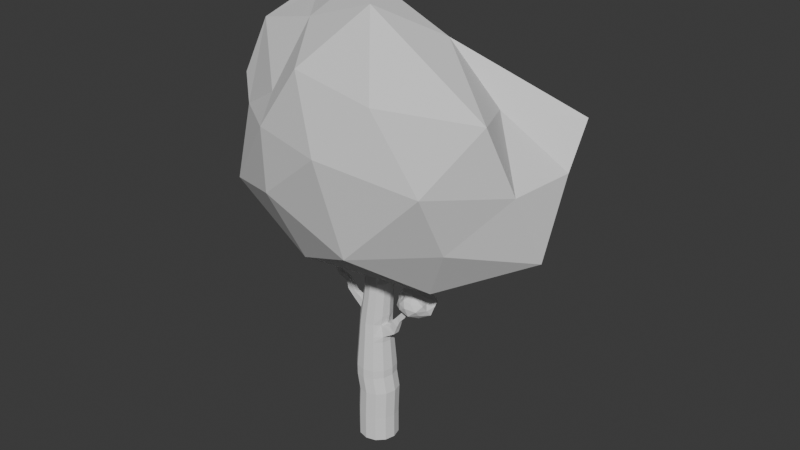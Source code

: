 # Source: Oak_2.blend  (saved by Blender 4.4.32; exported with 4.5.12 LTS)
import bpy
from mathutils import Matrix  # noqa: F401  (used for matrix-valued properties, if any)

bpy.ops.wm.read_factory_settings(use_empty=True)
scene = bpy.context.scene
scene.name = 'Scene'

# ---- collections
col_collection = bpy.data.collections.new('Collection'); scene.collection.children.link(col_collection)

# ---- world
world_world = bpy.data.worlds.new('World'); scene.world = world_world
world_world.use_nodes = True; world_world.node_tree.nodes.clear()
_N = world_world.node_tree.nodes; _L = world_world.node_tree.links
n0 = _N.new('ShaderNodeOutputWorld'); n0.name = 'World Output'; n0.location = (300, 300)
n1 = _N.new('ShaderNodeBackground'); n1.name = 'Background'; n1.location = (10, 300)
n1.inputs[0].default_value = (0.05088, 0.05088, 0.05088, 1.0)
_L.new(n1.outputs[0], n0.inputs[0])
n0.is_active_output = True
world_world.color = (0.05088, 0.05088, 0.05088)
world_world.sun_shadow_jitter_overblur = 0.0

# ---- meshes
me_cylinder_001 = bpy.data.meshes.new('Cylinder.001')
me_cylinder_001.from_pydata([(0.0, 1.5, -1.0), (-3.725e-09, 1.5, 1.0), (0.75, 1.299, -1.0), (0.7498, 1.299, 0.9838), (1.299, 0.75, -1.0), (1.299, 0.75, 0.9719), (1.5, 0.0, -1.0), (1.5, 4.141e-09, 0.9676), (1.299, -0.75, -1.0), (1.299, -0.75, 0.9719), (0.75, -1.299, -1.0), (0.7498, -1.299, 0.9838), (0.0, -1.5, -1.0), (3.725e-09, -1.5, 1.0), (-0.75, -1.299, -1.0), (-0.7498, -1.299, 1.016), (-1.299, -0.75, -1.0), (-1.299, -0.75, 1.028), (-1.5, 0.0, -1.0), (-1.5, -4.141e-09, 1.032), (-1.299, 0.75, -1.0), (-1.299, 0.75, 1.028), (-0.75, 1.299, -1.0), (-0.7498, 1.299, 1.016), (0.8397, 1.299, 3.174), (0.09171, 1.5, 3.12), (1.387, 0.75, 3.214), (1.588, -2.419e-07, 3.228), (1.387, -0.75, 3.214), (0.8397, -1.299, 3.174), (0.09171, -1.5, 3.12), (-0.6563, -1.299, 3.065), (-1.204, -0.75, 3.026), (-1.404, -2.151e-07, 3.011), (-1.204, 0.75, 3.026), (-0.6563, 1.299, 3.065), (0.5961, 1.299, 4.462), (-0.1506, 1.5, 4.392), (1.143, 0.75, 4.514), (1.343, -3.516e-07, 4.533), (1.143, -0.75, 4.514), (0.5961, -1.299, 4.462), (-0.1506, -1.5, 4.392), (-0.8973, -1.299, 4.321), (-1.444, -0.75, 4.27), (-1.644, -3.239e-07, 4.251), (-1.444, 0.75, 4.27), (-0.8973, 1.299, 4.321), (0.5994, 1.299, 5.119), (-0.1506, 1.5, 5.119), (1.148, 0.75, 5.119), (1.349, -3.893e-07, 5.119), (1.148, -0.75, 5.119), (0.5994, -1.299, 5.119), (-0.1506, -1.5, 5.119), (-0.9006, -1.299, 5.119), (-1.45, -0.75, 5.119), (-1.651, -3.855e-07, 5.119), (-1.45, 0.75, 5.119), (-0.9006, 1.299, 5.119), (0.4457, 1.034, 8.901), (-0.1506, 1.195, 8.935), (0.8822, 0.5973, 8.876), (0.9651, -8.77e-07, 8.868), (0.806, -0.5973, 8.851), (0.4457, -1.034, 8.901), (-0.1506, -1.195, 8.935), (-0.7469, -1.034, 8.969), (-1.183, -0.5973, 8.993), (-1.343, -8.891e-07, 9.002), (-1.183, 0.5973, 8.993), (-0.7469, 1.034, 8.969), (0.6828, 0.9194, 11.58), (0.1523, 1.062, 11.6), (1.071, 0.5308, 11.57), (1.213, -1.146e-06, 11.56), (1.071, -0.5308, 11.57), (0.6828, -0.9194, 11.58), (0.1523, -1.062, 11.6), (-0.3782, -0.9194, 11.62), (-0.7666, -0.5308, 11.63), (-0.9088, -1.151e-06, 11.64), (-0.7666, 0.5308, 11.63), (-0.3782, 0.9194, 11.62), (0.466, 0.7538, 14.37), (0.03114, 0.8704, 14.39), (0.7844, 0.4352, 14.36), (0.9009, -1.443e-06, 14.35), (0.7844, -0.4352, 14.36), (0.466, -0.7538, 14.37), (0.03114, -0.8704, 14.39), (-0.4038, -0.7538, 14.4), (-0.7221, -0.4352, 14.41), (-0.8386, -1.448e-06, 14.42), (-0.7221, 0.4352, 14.41), (-0.4038, 0.7538, 14.4), (0.5304, 0.5518, 15.87), (0.2129, 0.6372, 15.9), (0.7628, 0.3186, 15.86), (0.8479, -1.564e-06, 15.85), (0.7628, -0.3186, 15.86), (0.5304, -0.5518, 15.87), (0.2129, -0.6372, 15.9), (-0.1047, -0.5518, 15.93), (-0.3371, -0.3186, 15.95), (-0.4222, -1.572e-06, 15.95), (-0.3371, 0.3186, 15.95), (-0.1047, 0.5518, 15.93), (0.5917, 0.5518, 17.22), (0.2734, 0.6372, 17.23), (0.8247, 0.3186, 17.21), (0.91, -1.666e-06, 17.2), (0.8247, -0.3186, 17.21), (0.5917, -0.5518, 17.22), (0.2734, -0.6372, 17.23), (-0.04485, -0.5518, 17.25), (-0.2778, -0.3186, 17.26), (-0.3631, -1.67e-06, 17.26), (-0.2778, 0.3186, 17.26), (-0.04485, 0.5518, 17.25), (-1.863e-09, 1.5, 0.0), (0.7499, 1.299, -0.008106), (1.299, 0.75, -0.01404), (1.5, 2.071e-09, -0.01621), (1.299, -0.75, -0.01404), (0.7499, -1.299, -0.008106), (1.863e-09, -1.5, 0.0), (-0.7499, -1.299, 0.008106), (-1.299, -0.75, 0.01404), (-1.5, -2.071e-09, 0.01621), (-1.299, 0.75, 0.01404), (-0.7499, 1.299, 0.008106), (-2.794e-09, 1.5, 0.5), (0.7499, 1.299, 0.4878), (1.299, 0.75, 0.4789), (1.5, 3.106e-09, 0.4757), (1.299, -0.75, 0.4789), (0.7499, -1.299, 0.4878), (2.794e-09, -1.5, 0.5), (-0.7499, -1.299, 0.5122), (-1.299, -0.75, 0.5211), (-1.5, -3.106e-09, 0.5243), (-1.299, 0.75, 0.5211), (-0.7499, 1.299, 0.5122), (1.544, -1.189e-07, 2.098), (1.343, -0.75, 2.093), (-0.7031, 1.299, 2.041), (0.04585, 1.5, 2.06), (0.7948, 1.299, 2.079), (1.343, 0.75, 2.093), (-1.251, 0.75, 2.027), (-1.452, -1.096e-07, 2.022), (-1.251, -0.75, 2.027), (-0.7031, -1.299, 2.041), (0.04585, -1.5, 2.06), (0.7948, -1.299, 2.079), (1.321, -0.75, 1.532), (0.02293, 1.5, 1.53), (0.7723, 1.299, 1.531), (1.522, -5.736e-08, 1.533), (-0.7264, 1.299, 1.529), (1.321, 0.75, 1.532), (-1.275, 0.75, 1.527), (-1.476, -5.688e-08, 1.527), (-1.275, -0.75, 1.527), (-0.7264, -1.299, 1.529), (0.02293, -1.5, 1.53), (0.7723, -1.299, 1.531), (1.566, -1.804e-07, 2.663), (-0.6797, 1.299, 2.553), (1.365, 0.75, 2.653), (-1.228, 0.75, 2.526), (-1.428, -1.624e-07, 2.516), (-1.228, -0.75, 2.526), (-0.6797, -1.299, 2.553), (0.06878, -1.5, 2.59), (0.8173, -1.299, 2.627), (1.365, -0.75, 2.653), (0.06878, 1.5, 2.59), (0.8173, 1.299, 2.627), (1.265, 0.75, 3.864), (1.465, -2.967e-07, 3.881), (-1.524, -2.695e-07, 3.631), (-1.324, 0.75, 3.648), (-0.02944, -1.5, 3.756), (-0.7768, -1.299, 3.693), (1.265, -0.75, 3.864), (-0.7768, 1.299, 3.693), (-0.02944, 1.5, 3.756), (0.7179, 1.299, 3.818), (-1.324, -0.75, 3.648), (0.7179, -1.299, 3.818), (1.146, 0.75, 4.816), (1.346, -3.705e-07, 4.826), (-1.647, -3.547e-07, 4.685), (-1.447, 0.75, 4.694), (-0.1506, -1.5, 4.755), (-0.8989, -1.299, 4.72), (1.146, -0.75, 4.816), (-0.8989, 1.299, 4.72), (-0.1506, 1.5, 4.755), (0.5978, 1.299, 4.791), (-1.447, -0.75, 4.694), (0.5978, -1.299, 4.791), (-1.497, -6.373e-07, 7.061), (-1.317, 0.6736, 7.056), (-0.1506, -1.347, 7.027), (-0.8237, -1.167, 7.044), (1.196, -6.322e-07, 6.993), (1.015, -0.6736, 6.997), (-0.8237, 1.167, 7.044), (-0.1506, 1.347, 7.027), (0.5226, 1.167, 7.01), (-1.317, -0.6736, 7.056), (0.5226, -1.167, 7.01), (1.015, 0.6736, 6.997), (-1.383, 0.7118, 6.087), (-0.8622, -1.233, 6.081), (1.082, -0.7118, 6.058), (-0.8622, 1.233, 6.081), (0.561, 1.233, 6.064), (-1.383, -0.7118, 6.087), (0.561, -1.233, 6.064), (1.082, 0.7118, 6.058), (-1.574, -5.114e-07, 6.09), (-0.1506, -1.424, 6.073), (1.273, -5.108e-07, 6.056), (-0.1506, 1.424, 6.073), (-1.416, 0.7309, 5.603), (-0.8814, -1.266, 5.6), (1.115, -0.7309, 5.588), (-0.8814, 1.266, 5.6), (0.5802, 1.266, 5.591), (-1.416, -0.7309, 5.603), (0.5802, -1.266, 5.591), (1.115, 0.7309, 5.588), (-1.612, -4.485e-07, 5.604), (-0.1506, -1.462, 5.596), (1.311, -4.501e-07, 5.587), (-0.1506, 1.462, 5.596), (-1.535, -5.744e-07, 6.575), (-0.1506, -1.385, 6.55), (1.234, -5.715e-07, 6.524), (-0.1506, 1.385, 6.55), (-1.35, 0.6927, 6.572), (-0.8429, -1.2, 6.562), (1.049, -0.6927, 6.528), (-0.8429, 1.2, 6.562), (0.5418, 1.2, 6.537), (-1.35, -0.6927, 6.572), (0.5418, -1.2, 6.537), (1.049, 0.6927, 6.528), (-0.375, -1.4, -1.0), (-0.3749, -1.4, 1.008), (-0.2823, -1.4, 3.093), (-0.5239, -1.4, 4.357), (-0.5256, -1.4, 5.119), (-0.4487, -1.114, 8.952), (-0.113, -0.9906, 11.61), (-0.1863, -0.8121, 14.39), (0.05409, -0.5945, 15.91), (0.1143, -0.5945, 17.24), (-0.375, -1.4, 0.004053), (-0.3749, -1.4, 0.5061), (-0.3286, -1.4, 2.05), (-0.3518, -1.4, 1.529), (-0.3055, -1.4, 2.572), (-0.4031, -1.4, 3.725), (-0.5248, -1.4, 4.738), (-0.4872, -1.257, 7.035), (-0.5064, -1.328, 6.077), (-0.516, -1.364, 5.598), (-0.4968, -1.293, 6.556), (0.375, -1.4, -1.0), (0.3749, -1.4, 0.9919), (0.4657, -1.4, 3.147), (0.2228, -1.4, 4.427), (0.2244, -1.4, 5.119), (0.1476, -1.114, 8.918), (0.4175, -0.9906, 11.59), (0.2486, -0.8121, 14.38), (0.3716, -0.5945, 15.89), (0.4326, -0.5945, 17.23), (0.375, -1.4, -0.004053), (0.3749, -1.4, 0.4939), (0.4203, -1.4, 2.069), (0.3976, -1.4, 1.531), (0.443, -1.4, 2.608), (0.3442, -1.4, 3.787), (0.2236, -1.4, 4.773), (0.186, -1.257, 7.018), (0.2052, -1.328, 6.069), (0.2148, -1.364, 5.594), (0.1956, -1.293, 6.543), (-1.42, -7.632e-07, 8.031), (-0.1506, -1.271, 7.981), (1.195, -7.541e-07, 7.956), (-0.1506, 1.271, 7.981), (-1.25, 0.6354, 8.025), (-0.7853, -1.101, 8.006), (1.026, -0.6354, 7.935), (-0.7853, 1.101, 8.006), (0.4841, 1.101, 7.955), (-1.25, -0.6354, 8.025), (0.4841, -1.101, 7.955), (0.9488, 0.6354, 7.937), (-0.4679, -1.186, 7.993), (0.1668, -1.186, 7.968), (-1.283, 0.6545, 7.54), (-0.8045, -1.134, 7.525), (0.9821, -0.6545, 7.467), (-0.8045, 1.134, 7.525), (0.5034, 1.134, 7.483), (-1.283, -0.6545, 7.54), (0.5034, -1.134, 7.483), (0.9821, 0.6545, 7.467), (-1.458, -7.003e-07, 7.546), (-0.1506, -1.309, 7.504), (1.157, -6.93e-07, 7.462), (-0.1506, 1.309, 7.504), (-0.4775, -1.221, 7.514), (0.1764, -1.221, 7.493), (-0.5626, 0.977, 10.29), (0.0008506, 1.128, 10.27), (0.5643, 0.977, 10.24), (0.9767, 0.564, 10.22), (-0.9472, -0.5641, 10.3), (-1.097, -1.018e-06, 10.32), (0.5643, -0.977, 10.24), (0.0008506, -1.128, 10.27), (1.128, -1.011e-06, 10.22), (-0.975, 0.564, 10.31), (-0.5626, -0.977, 10.29), (0.9767, -0.5641, 10.22), (-0.2809, -1.053, 10.28), (0.2826, -1.053, 10.25), (-0.07486, 1.161, 9.601), (0.9295, 0.5807, 9.549), (-1.262, -9.709e-07, 9.674), (-0.07486, -1.161, 9.601), (1.085, -9.43e-07, 9.541), (-1.079, 0.5807, 9.653), (-0.6547, -1.006, 9.631), (0.9295, -0.5807, 9.549), (-0.6547, 1.006, 9.631), (0.505, 1.006, 9.571), (-1.108, -0.5807, 9.652), (0.505, -1.006, 9.571), (-0.3648, -1.084, 9.616), (0.2151, -1.084, 9.586), (-0.4704, 0.9482, 10.96), (0.6235, 0.9482, 10.91), (-0.8708, -0.5474, 10.97), (0.6235, -0.9482, 10.91), (-0.1969, -1.022, 10.94), (0.35, -1.022, 10.92), (0.07657, 1.095, 10.93), (1.024, 0.5474, 10.9), (-1.017, -1.085e-06, 10.98), (0.07657, -1.095, 10.93), (1.17, -1.079e-06, 10.89), (-0.8708, 0.5474, 10.97), (-0.4704, -0.9482, 10.96), (1.024, -0.5474, 10.9), (0.9278, 0.483, 12.96), (0.9683, -1.301e-06, 12.95), (-0.8737, -1.299e-06, 13.03), (-0.7444, 0.483, 13.02), (0.09171, -0.966, 12.99), (-0.391, -0.8366, 13.01), (0.842, -0.483, 12.93), (-0.391, 0.8366, 13.01), (0.09171, 0.966, 12.99), (0.5744, 0.8366, 12.98), (-0.7444, -0.483, 13.02), (0.5744, -0.8366, 12.98), (-0.1496, -0.9013, 13.0), (0.3331, -0.9013, 12.98), (1.221, -1.234e-06, 12.3), (-0.7555, 0.5069, 12.33), (-0.3846, -0.878, 12.31), (1.088, -0.5069, 12.27), (-0.3846, 0.878, 12.31), (0.6286, 0.878, 12.28), (-0.7555, -0.5069, 12.33), (0.6286, -0.878, 12.28), (0.9995, 0.5069, 12.27), (-0.8912, -1.225e-06, 12.33), (0.122, -1.014, 12.3), (0.122, 1.014, 12.3), (-0.1313, -0.946, 12.31), (0.3753, -0.946, 12.29), (0.4982, -0.6528, 15.12), (0.122, -0.7538, 15.14), (0.7736, 0.3769, 15.11), (0.8744, -1.504e-06, 15.1), (-0.6304, -1.51e-06, 15.19), (-0.5296, 0.3769, 15.18), (-0.2542, -0.6528, 15.16), (0.7736, -0.3769, 15.11), (-0.2542, 0.6528, 15.16), (0.122, 0.7538, 15.14), (0.4982, 0.6528, 15.12), (-0.5296, -0.3769, 15.18), (-0.06611, -0.7033, 15.15), (0.3101, -0.7033, 15.13), (0.07657, -0.8121, 14.76), (0.8877, -1.473e-06, 14.73), (-0.6259, 0.4061, 14.8), (-0.329, -0.7033, 14.78), (0.779, -0.4061, 14.73), (-0.329, 0.7033, 14.78), (0.4821, 0.7033, 14.75), (-0.6259, -0.4061, 14.8), (0.4821, -0.7033, 14.75), (0.779, 0.4061, 14.73), (-0.7345, -1.479e-06, 14.8), (0.07657, 0.8121, 14.76), (-0.1262, -0.7577, 14.77), (0.2793, -0.7577, 14.76), (-0.3075, 0.3186, 16.6), (-0.07476, 0.5518, 16.59), (0.2431, 0.6372, 16.57), (0.561, 0.5518, 16.55), (-0.07476, -0.5518, 16.59), (-0.3075, -0.3186, 16.6), (0.7938, -0.3186, 16.53), (0.561, -0.5518, 16.55), (0.7938, 0.3186, 16.53), (-0.3927, -1.621e-06, 16.61), (0.2431, -0.6372, 16.57), (0.8789, -1.615e-06, 16.53), (0.08419, -0.5945, 16.58), (0.4021, -0.5945, 16.56), (0.5143, -0.6023, 15.5), (0.7682, 0.3478, 15.48), (-0.5263, -1.541e-06, 15.57), (0.1674, 0.6955, 15.52), (-0.006009, -0.6489, 15.53), (0.3409, -0.6489, 15.51), (0.1674, -0.6955, 15.52), (0.8612, -1.534e-06, 15.47), (-0.4334, 0.3478, 15.56), (-0.1794, -0.6023, 15.55), (0.7682, -0.3478, 15.48), (-0.1794, 0.6023, 15.55), (0.5143, 0.6023, 15.5), (-0.4334, -0.3478, 15.56), (0.8561, 0.4591, 13.66), (-0.8562, -1.374e-06, 13.72), (0.06142, -0.9182, 13.69), (0.06142, 0.9182, 13.69), (-0.168, -0.8567, 13.7), (0.2908, -0.8567, 13.68), (0.979, -1.369e-06, 13.66), (-0.7332, 0.4591, 13.72), (-0.3974, -0.7952, 13.71), (0.8561, -0.4591, 13.66), (-0.3974, 0.7952, 13.71), (0.5202, 0.7952, 13.67), (-0.7332, -0.4591, 13.72), (0.5202, -0.7952, 13.67), (1.018, -1.332e-06, 13.31), (-0.7388, 0.4711, 13.37), (-0.3942, -0.8159, 13.36), (0.8919, -0.4711, 13.31), (-0.3942, 0.8159, 13.36), (0.5473, 0.8159, 13.32), (-0.7388, -0.4711, 13.37), (0.5473, -0.8159, 13.32), (0.8919, 0.4711, 13.31), (-0.8649, -1.337e-06, 13.38), (0.07657, -0.9421, 13.34), (0.07657, 0.9421, 13.34), (-0.1588, -0.879, 13.35), (0.3119, -0.879, 13.33), (1.341, -0.06223, 13.16), (1.262, -0.4238, 13.1), (1.706, -0.06223, 12.78), (1.624, -0.4417, 12.72), (1.796, -0.09039, 13.98), (1.738, -0.397, 13.93), (2.155, -0.09039, 13.72), (2.094, -0.4122, 13.66), (2.286, -0.09039, 15.06), (2.234, -0.397, 15.0), (2.668, -0.09039, 14.83), (2.614, -0.4122, 14.77), (2.568, -0.09039, 16.01), (2.522, -0.397, 15.95), (2.97, -0.09039, 15.82), (2.921, -0.4122, 15.75), (2.707, -0.1005, 16.65), (2.689, -0.4071, 16.57), (3.139, -0.08031, 16.54), (3.12, -0.4021, 16.46), (2.559, 0.1173, 17.63), (2.574, -0.188, 17.55), (3.002, 0.1608, 17.62), (3.018, -0.1596, 17.53), (4.834, 1.738, 24.47), (4.855, 1.433, 24.38), (5.277, 1.785, 24.47), (5.299, 1.465, 24.38), (-1.833, -0.5027, 10.16), (-1.613, -0.4905, 10.6), (-1.717, -0.07578, 10.64), (-1.94, -0.07578, 10.2), (-2.39, -0.5027, 10.71), (-2.053, -0.4905, 11.07), (-2.142, -0.07578, 11.14), (-2.481, -0.07578, 10.78), (-2.56, -0.4254, 11.25), (-2.337, -0.4175, 11.47), (-2.393, -0.1509, 11.52), (-2.617, -0.1509, 11.29), (-2.893, -0.4254, 11.4), (-2.763, -0.4175, 11.69), (-2.831, -0.1509, 11.71), (-2.962, -0.1509, 11.43), (-3.25, -0.4254, 11.47), (-3.108, -0.4175, 11.76), (-3.175, -0.1509, 11.78), (-3.318, -0.1509, 11.5), (-3.545, -0.4254, 11.85), (-3.316, -0.4175, 12.06), (-3.371, -0.1509, 12.11), (-3.601, -0.1509, 11.89), (-3.684, -0.4254, 12.18), (-3.518, -0.4175, 12.45), (-3.582, -0.1509, 12.48), (-3.75, -0.1509, 12.21), (-3.999, -0.4254, 12.17), (-3.898, -0.4175, 12.47), (-3.968, -0.1509, 12.49), (-4.071, -0.1509, 12.19), (-4.519, -0.4254, 12.4), (-4.303, -0.4175, 12.63), (-4.36, -0.1509, 12.68), (-4.577, -0.1509, 12.45), (-4.662, -0.4254, 12.82), (-4.386, -0.4175, 12.97), (-4.428, -0.1509, 13.03), (-4.704, -0.1509, 12.88), (-4.917, -0.4254, 13.25), (-4.628, -0.4175, 13.38), (-4.664, -0.1509, 13.44), (-4.953, -0.1509, 13.31), (-5.04, -0.4254, 13.63), (-4.73, -0.4175, 13.69), (-4.751, -0.1509, 13.76), (-5.061, -0.1509, 13.7), (-5.079, -0.4254, 14.06), (-4.766, -0.4175, 14.1), (-4.782, -0.1509, 14.17), (-5.096, -0.1509, 14.13), (-5.151, -0.4254, 14.52), (-4.836, -0.4175, 14.55), (-4.85, -0.1509, 14.62), (-5.165, -0.1509, 14.6), (-5.156, -0.4254, 14.96), (-4.841, -0.4175, 14.95), (-4.845, -0.1509, 15.02), (-5.16, -0.1509, 15.04), (-4.979, -0.4254, 15.48), (-4.664, -0.4175, 15.48), (-4.672, -0.1509, 15.55), (-4.987, -0.1509, 15.56), (-5.017, -0.4254, 15.85), (-4.704, -0.4175, 15.82), (-4.704, -0.1509, 15.89), (-5.017, -0.1509, 15.92), (-4.731, -0.4254, 16.37), (-4.459, -0.4175, 16.21), (-4.43, -0.1509, 16.28), (-4.701, -0.1509, 16.44), (-4.473, -0.4254, 16.58), (-4.238, -0.4175, 16.37), (-4.197, -0.1509, 16.42), (-4.431, -0.1509, 16.64), (1.555, -0.4859, 8.932), (1.635, -0.1188, 8.99), (2.033, -0.1188, 8.57), (1.948, -0.5093, 8.508), (1.722, -0.4859, 9.527), (1.782, -0.1188, 9.605), (2.285, -0.1188, 9.322), (2.223, -0.5093, 9.238), (2.021, -0.4363, 9.858), (2.071, -0.1716, 9.909), (2.407, -0.1716, 9.663), (2.355, -0.4532, 9.608), (2.518, -0.4363, 10.43), (2.563, -0.1716, 10.48), (2.919, -0.1716, 10.27), (2.873, -0.4532, 10.21), (2.704, -0.4363, 10.88), (2.758, -0.1716, 10.93), (3.07, -0.1716, 10.66), (3.014, -0.4532, 10.6), (3.24, -0.4363, 11.09), (3.303, -0.1716, 11.12), (3.544, -0.1716, 10.78), (3.478, -0.4532, 10.75), (3.644, -0.4363, 11.45), (3.703, -0.1716, 11.49), (3.981, -0.1716, 11.18), (3.92, -0.4532, 11.14)], [], [(132, 1, 3, 133), (133, 3, 5, 134), (134, 5, 7, 135), (135, 7, 9, 136), (136, 9, 11, 137), (284, 274, 13, 138), (263, 253, 15, 139), (139, 15, 17, 140), (140, 17, 19, 141), (141, 19, 21, 142), (177, 168, 27, 28), (142, 21, 23, 143), (143, 23, 1, 132), (0, 2, 4, 6, 8, 10, 273, 12, 252, 14, 16, 18, 20, 22), (181, 180, 38, 39), (178, 169, 35, 25), (179, 178, 25, 24), (168, 170, 26, 27), (169, 171, 34, 35), (170, 179, 24, 26), (171, 172, 33, 34), (172, 173, 32, 33), (173, 174, 31, 32), (266, 175, 30, 254), (287, 176, 29, 275), (176, 177, 28, 29), (193, 192, 50, 51), (183, 182, 45, 46), (267, 184, 42, 255), (186, 181, 39, 40), (187, 183, 46, 47), (189, 188, 37, 36), (190, 185, 43, 44), (191, 186, 40, 41), (188, 187, 47, 37), (180, 189, 36, 38), (182, 190, 44, 45), (288, 191, 41, 276), (298, 294, 69, 70), (195, 194, 57, 58), (268, 196, 54, 256), (198, 193, 51, 52), (199, 195, 58, 59), (201, 200, 49, 48), (202, 197, 55, 56), (203, 198, 52, 53), (200, 199, 59, 49), (192, 201, 48, 50), (194, 202, 56, 57), (289, 203, 53, 277), (356, 350, 83, 73), (306, 295, 66, 257), (300, 296, 582, 583), (301, 298, 70, 71), (302, 297, 61, 60), (303, 299, 67, 68), (304, 300, 64, 65), (297, 301, 71, 61), (305, 302, 60, 62), (294, 303, 68, 69), (307, 304, 65, 278), (296, 305, 62, 63), (454, 448, 86, 87), (357, 351, 72, 74), (358, 352, 80, 81), (355, 353, 77, 279), (360, 357, 74, 75), (361, 358, 81, 82), (354, 359, 78, 258), (363, 360, 75, 76), (350, 361, 82, 83), (351, 356, 73, 72), (352, 362, 79, 80), (353, 363, 76, 77), (439, 434, 101, 281), (455, 449, 93, 94), (452, 450, 90, 259), (457, 454, 87, 88), (458, 455, 94, 95), (459, 451, 85, 84), (460, 456, 91, 92), (461, 457, 88, 89), (451, 458, 95, 85), (448, 459, 84, 86), (449, 460, 92, 93), (453, 461, 89, 280), (421, 420, 118, 119), (441, 435, 98, 99), (442, 436, 105, 106), (438, 440, 102, 260), (444, 441, 99, 100), (445, 442, 106, 107), (446, 437, 97, 96), (447, 443, 103, 104), (434, 444, 100, 101), (437, 445, 107, 97), (435, 446, 96, 98), (436, 447, 104, 105), (108, 109, 119, 118, 117, 116, 115, 261, 114, 282, 113, 112, 111, 110), (423, 422, 109, 108), (425, 424, 115, 116), (427, 426, 112, 113), (422, 421, 119, 109), (428, 423, 108, 110), (429, 425, 116, 117), (433, 427, 113, 282), (431, 428, 110, 111), (420, 429, 117, 118), (432, 430, 114, 261), (426, 431, 111, 112), (22, 131, 120, 0), (20, 130, 131, 22), (18, 129, 130, 20), (16, 128, 129, 18), (14, 127, 128, 16), (252, 262, 127, 14), (273, 283, 126, 12), (8, 124, 125, 10), (6, 123, 124, 8), (4, 122, 123, 6), (2, 121, 122, 4), (0, 120, 121, 2), (131, 143, 132, 120), (130, 142, 143, 131), (129, 141, 142, 130), (128, 140, 141, 129), (127, 139, 140, 128), (262, 263, 139, 127), (283, 284, 138, 126), (124, 136, 137, 125), (123, 135, 136, 124), (122, 134, 135, 123), (121, 133, 134, 122), (120, 132, 133, 121), (167, 156, 145, 155), (286, 167, 155, 285), (265, 166, 154, 264), (164, 165, 153, 152), (163, 164, 152, 151), (162, 163, 151, 150), (161, 158, 148, 149), (160, 162, 150, 146), (159, 161, 149, 144), (158, 157, 147, 148), (157, 160, 146, 147), (156, 159, 144, 145), (9, 7, 159, 156), (1, 23, 160, 157), (3, 1, 157, 158), (7, 5, 161, 159), (23, 21, 162, 160), (5, 3, 158, 161), (21, 19, 163, 162), (19, 17, 164, 163), (17, 15, 165, 164), (253, 13, 166, 265), (274, 11, 167, 286), (11, 9, 156, 167), (155, 145, 177, 176), (285, 155, 176, 287), (264, 154, 175, 266), (152, 153, 174, 173), (151, 152, 173, 172), (150, 151, 172, 171), (149, 148, 179, 170), (146, 150, 171, 169), (144, 149, 170, 168), (148, 147, 178, 179), (147, 146, 169, 178), (145, 144, 168, 177), (275, 29, 191, 288), (33, 32, 190, 182), (26, 24, 189, 180), (25, 35, 187, 188), (29, 28, 186, 191), (32, 31, 185, 190), (24, 25, 188, 189), (35, 34, 183, 187), (28, 27, 181, 186), (254, 30, 184, 267), (34, 33, 182, 183), (27, 26, 180, 181), (276, 41, 203, 289), (45, 44, 202, 194), (38, 36, 201, 192), (37, 47, 199, 200), (41, 40, 198, 203), (44, 43, 197, 202), (36, 37, 200, 201), (47, 46, 195, 199), (40, 39, 193, 198), (255, 42, 196, 268), (46, 45, 194, 195), (39, 38, 192, 193), (242, 251, 215, 208), (293, 250, 214, 290), (240, 249, 213, 204), (251, 248, 212, 215), (243, 247, 210, 211), (250, 246, 209, 214), (249, 245, 207, 213), (248, 243, 211, 212), (247, 244, 205, 210), (246, 242, 208, 209), (272, 241, 206, 269), (244, 240, 204, 205), (228, 236, 224, 216), (271, 237, 225, 270), (230, 238, 226, 218), (231, 228, 216, 219), (232, 239, 227, 220), (233, 229, 217, 221), (234, 230, 218, 222), (239, 231, 219, 227), (235, 232, 220, 223), (236, 233, 221, 224), (292, 234, 222, 291), (238, 235, 223, 226), (51, 50, 235, 238), (277, 53, 234, 292), (57, 56, 233, 236), (50, 48, 232, 235), (49, 59, 231, 239), (53, 52, 230, 234), (56, 55, 229, 233), (48, 49, 239, 232), (59, 58, 228, 231), (52, 51, 238, 230), (256, 54, 237, 271), (58, 57, 236, 228), (216, 224, 240, 244), (270, 225, 241, 272), (218, 226, 242, 246), (219, 216, 244, 247), (220, 227, 243, 248), (221, 217, 245, 249), (222, 218, 246, 250), (227, 219, 247, 243), (223, 220, 248, 251), (224, 221, 249, 240), (291, 222, 250, 293), (226, 223, 251, 242), (217, 270, 272, 245), (55, 256, 271, 229), (229, 271, 270, 217), (245, 272, 269, 207), (43, 255, 268, 197), (31, 254, 267, 185), (153, 264, 266, 174), (15, 253, 265, 165), (165, 265, 264, 153), (126, 138, 263, 262), (12, 126, 262, 252), (424, 432, 261, 115), (443, 438, 260, 103), (456, 452, 259, 91), (362, 354, 258, 79), (299, 306, 257, 67), (197, 268, 256, 55), (185, 267, 255, 43), (174, 266, 254, 31), (138, 13, 253, 263), (225, 291, 293, 241), (54, 277, 292, 237), (237, 292, 291, 225), (241, 293, 290, 206), (42, 276, 289, 196), (30, 275, 288, 184), (154, 285, 287, 175), (13, 274, 286, 166), (166, 286, 285, 154), (125, 137, 284, 283), (10, 125, 283, 273), (430, 433, 282, 114), (450, 453, 280, 90), (440, 439, 281, 102), (359, 355, 279, 78), (295, 307, 278, 66), (196, 289, 277, 54), (184, 288, 276, 42), (175, 287, 275, 30), (137, 11, 274, 284), (317, 321, 307, 295), (309, 320, 306, 299), (318, 315, 305, 296), (321, 314, 304, 307), (316, 313, 303, 294), (315, 312, 302, 305), (319, 311, 301, 297), (314, 310, 300, 304), (313, 309, 299, 303), (312, 319, 297, 302), (311, 308, 298, 301), (310, 318, 296, 300), (320, 317, 295, 306), (308, 316, 294, 298), (205, 204, 316, 308), (269, 206, 317, 320), (209, 208, 318, 310), (210, 205, 308, 311), (212, 211, 319, 312), (213, 207, 309, 313), (214, 209, 310, 314), (211, 210, 311, 319), (215, 212, 312, 315), (204, 213, 313, 316), (290, 214, 314, 321), (208, 215, 315, 318), (207, 269, 320, 309), (206, 290, 321, 317), (339, 349, 335, 329), (342, 348, 334, 332), (347, 343, 333, 328), (346, 342, 332, 326), (345, 336, 323, 324), (344, 341, 331, 322), (343, 340, 330, 333), (348, 339, 329, 334), (341, 338, 327, 331), (340, 337, 325, 330), (349, 347, 328, 335), (327, 338, 507, 506), (337, 345, 324, 325), (336, 344, 322, 323), (61, 71, 344, 336), (62, 60, 345, 337), (69, 68, 346, 338), (278, 65, 347, 349), (63, 62, 337, 340), (70, 69, 338, 341), (257, 66, 339, 348), (64, 63, 340, 343), (71, 70, 341, 344), (60, 61, 336, 345), (68, 67, 342, 346), (65, 64, 343, 347), (67, 257, 348, 342), (66, 278, 349, 339), (329, 335, 355, 359), (332, 334, 354, 362), (328, 333, 363, 353), (326, 332, 362, 352), (324, 323, 356, 351), (322, 331, 361, 350), (333, 330, 360, 363), (334, 329, 359, 354), (331, 327, 358, 361), (330, 325, 357, 360), (335, 328, 353, 355), (327, 326, 352, 358), (325, 324, 351, 357), (323, 322, 350, 356), (388, 391, 377, 368), (380, 390, 376, 369), (391, 385, 375, 377), (387, 384, 374, 366), (386, 383, 373, 364), (389, 382, 371, 372), (385, 381, 370, 375), (384, 380, 369, 374), (383, 389, 372, 373), (382, 379, 367, 371), (378, 365, 476, 478), (390, 388, 368, 376), (379, 387, 366, 367), (378, 386, 364, 365), (75, 74, 386, 378), (82, 81, 387, 379), (258, 78, 388, 390), (76, 75, 378, 381), (83, 82, 379, 382), (72, 73, 389, 383), (80, 79, 380, 384), (77, 76, 381, 385), (73, 83, 382, 389), (74, 72, 383, 386), (81, 80, 384, 387), (279, 77, 385, 391), (79, 258, 390, 380), (78, 279, 391, 388), (406, 419, 405, 393), (409, 418, 404, 398), (416, 413, 403, 396), (415, 412, 402, 394), (417, 411, 400, 401), (414, 410, 399, 392), (413, 409, 398, 403), (412, 417, 401, 402), (411, 408, 397, 400), (410, 407, 395, 399), (418, 406, 393, 404), (408, 416, 396, 397), (407, 415, 394, 395), (419, 414, 392, 405), (280, 89, 414, 419), (87, 86, 415, 407), (94, 93, 416, 408), (259, 90, 406, 418), (88, 87, 407, 410), (95, 94, 408, 411), (84, 85, 417, 412), (92, 91, 409, 413), (89, 88, 410, 414), (85, 95, 411, 417), (86, 84, 412, 415), (93, 92, 413, 416), (91, 259, 418, 409), (90, 280, 419, 406), (102, 281, 433, 430), (103, 260, 432, 424), (100, 99, 431, 426), (260, 102, 430, 432), (106, 105, 429, 420), (99, 98, 428, 431), (281, 101, 427, 433), (105, 104, 425, 429), (98, 96, 423, 428), (97, 107, 421, 422), (101, 100, 426, 427), (104, 103, 424, 425), (96, 97, 422, 423), (107, 106, 420, 421), (393, 405, 439, 440), (398, 404, 438, 443), (396, 403, 447, 436), (394, 402, 446, 435), (401, 400, 445, 437), (392, 399, 444, 434), (403, 398, 443, 447), (402, 401, 437, 446), (400, 397, 442, 445), (399, 395, 441, 444), (404, 393, 440, 438), (397, 396, 436, 442), (395, 394, 435, 441), (405, 392, 434, 439), (472, 475, 453, 450), (464, 474, 452, 456), (475, 469, 461, 453), (471, 468, 460, 449), (470, 467, 459, 448), (473, 466, 458, 451), (469, 465, 457, 461), (468, 464, 456, 460), (467, 473, 451, 459), (466, 463, 455, 458), (465, 462, 454, 457), (474, 472, 450, 452), (463, 471, 449, 455), (462, 470, 448, 454), (365, 364, 470, 462), (367, 366, 471, 463), (376, 368, 472, 474), (370, 365, 462, 465), (371, 367, 463, 466), (373, 372, 473, 467), (374, 369, 464, 468), (375, 370, 465, 469), (372, 371, 466, 473), (364, 373, 467, 470), (366, 374, 468, 471), (377, 375, 469, 475), (369, 376, 474, 464), (368, 377, 475, 472), (477, 479, 483, 481), (365, 370, 477, 476), (370, 381, 479, 477), (381, 378, 478, 479), (483, 482, 486, 487), (476, 477, 481, 480), (479, 478, 482, 483), (478, 476, 480, 482), (486, 484, 488, 490), (482, 480, 484, 486), (481, 483, 487, 485), (480, 481, 485, 484), (489, 491, 495, 493), (485, 487, 491, 489), (484, 485, 489, 488), (487, 486, 490, 491), (493, 495, 499, 497), (488, 489, 493, 492), (491, 490, 494, 495), (490, 488, 492, 494), (499, 498, 502, 503), (492, 493, 497, 496), (495, 494, 498, 499), (494, 492, 496, 498), (503, 502, 500, 501), (498, 496, 500, 502), (497, 499, 503, 501), (496, 497, 501, 500), (507, 504, 508, 511), (346, 326, 505, 504), (338, 346, 504, 507), (326, 327, 506, 505), (510, 511, 515, 514), (505, 506, 510, 509), (506, 507, 511, 510), (504, 505, 509, 508), (515, 512, 516, 519), (508, 509, 513, 512), (511, 508, 512, 515), (509, 510, 514, 513), (518, 519, 523, 522), (513, 514, 518, 517), (514, 515, 519, 518), (512, 513, 517, 516), (523, 520, 524, 527), (516, 517, 521, 520), (519, 516, 520, 523), (517, 518, 522, 521), (525, 526, 530, 529), (521, 522, 526, 525), (522, 523, 527, 526), (520, 521, 525, 524), (530, 531, 535, 534), (526, 527, 531, 530), (524, 525, 529, 528), (527, 524, 528, 531), (535, 532, 536, 539), (528, 529, 533, 532), (531, 528, 532, 535), (529, 530, 534, 533), (538, 539, 543, 542), (533, 534, 538, 537), (534, 535, 539, 538), (532, 533, 537, 536), (543, 540, 544, 547), (536, 537, 541, 540), (539, 536, 540, 543), (537, 538, 542, 541), (545, 546, 550, 549), (541, 542, 546, 545), (542, 543, 547, 546), (540, 541, 545, 544), (551, 548, 552, 555), (546, 547, 551, 550), (544, 545, 549, 548), (547, 544, 548, 551), (553, 554, 558, 557), (549, 550, 554, 553), (550, 551, 555, 554), (548, 549, 553, 552), (558, 559, 563, 562), (554, 555, 559, 558), (552, 553, 557, 556), (555, 552, 556, 559), (563, 560, 564, 567), (556, 557, 561, 560), (559, 556, 560, 563), (557, 558, 562, 561), (566, 567, 571, 570), (561, 562, 566, 565), (562, 563, 567, 566), (560, 561, 565, 564), (570, 571, 575, 574), (564, 565, 569, 568), (567, 564, 568, 571), (565, 566, 570, 569), (575, 572, 576, 579), (568, 569, 573, 572), (571, 568, 572, 575), (569, 570, 574, 573), (579, 576, 577, 578), (573, 574, 578, 577), (574, 575, 579, 578), (572, 573, 577, 576), (581, 580, 584, 585), (296, 63, 581, 582), (63, 64, 580, 581), (64, 300, 583, 580), (587, 586, 590, 591), (583, 582, 586, 587), (582, 581, 585, 586), (580, 583, 587, 584), (588, 591, 595, 592), (586, 585, 589, 590), (584, 587, 591, 588), (585, 584, 588, 589), (595, 594, 598, 599), (589, 588, 592, 593), (591, 590, 594, 595), (590, 589, 593, 594), (598, 597, 601, 602), (594, 593, 597, 598), (592, 595, 599, 596), (593, 592, 596, 597), (600, 603, 607, 604), (596, 599, 603, 600), (597, 596, 600, 601), (599, 598, 602, 603), (607, 606, 605, 604), (601, 600, 604, 605), (603, 602, 606, 607), (602, 601, 605, 606)])
_uv = me_cylinder_001.uv_layers.new(name='UVMap')
_uv.uv.foreach_set('vector', [1.0, 0.875, 1.0, 1.0, 0.9167, 1.0, 0.9167, 0.875, 0.9167, 0.875, 0.9167, 1.0, 0.8333, 1.0, 0.8333, 0.875, 0.8333, 0.875, 0.8333, 1.0, 0.75, 1.0, 0.75, 0.875, 0.75, 0.875, 0.75, 1.0, 0.6667, 1.0, 0.6667, 0.875, 0.6667, 0.875, 0.6667, 1.0, 0.5833, 1.0, 0.5833, 0.875, 0.5417, 0.875, 0.5417, 1.0, 0.5, 1.0, 0.5, 0.875, 0.4583, 0.875, 0.4583, 1.0, 0.4167, 1.0, 0.4167, 0.875, 0.4167, 0.875, 0.4167, 1.0, 0.3333, 1.0, 0.3333, 0.875, 0.3333, 0.875, 0.3333, 1.0, 0.25, 1.0, 0.25, 0.875, 0.25, 0.875, 0.25, 1.0, 0.1667, 1.0, 0.1667, 0.875, 0.6667, 1.0, 0.75, 1.0, 0.75, 1.0, 0.6667, 1.0, 0.1667, 0.875, 0.1667, 1.0, 0.08333, 1.0, 0.08333, 0.875, 0.08333, 0.875, 0.08333, 1.0, 7.451e-08, 1.0, 7.451e-08, 0.875, 0.75, 0.49, 0.87, 0.4578, 0.9578, 0.37, 0.99, 0.25, 0.9578, 0.13, 0.87, 0.04215, 0.81, 0.02608, 0.75, 0.01, 0.69, 0.02608, 0.63, 0.04215, 0.5422, 0.13, 0.51, 0.25, 0.5422, 0.37, 0.63, 0.4578, 0.75, 1.0, 0.8333, 1.0, 0.8333, 1.0, 0.75, 1.0, 7.451e-08, 1.0, 0.08333, 1.0, 0.08333, 1.0, 7.451e-08, 1.0, 0.9167, 1.0, 1.0, 1.0, 1.0, 1.0, 0.9167, 1.0, 0.75, 1.0, 0.8333, 1.0, 0.8333, 1.0, 0.75, 1.0, 0.08333, 1.0, 0.1667, 1.0, 0.1667, 1.0, 0.08333, 1.0, 0.8333, 1.0, 0.9167, 1.0, 0.9167, 1.0, 0.8333, 1.0, 0.1667, 1.0, 0.25, 1.0, 0.25, 1.0, 0.1667, 1.0, 0.25, 1.0, 0.3333, 1.0, 0.3333, 1.0, 0.25, 1.0, 0.3333, 1.0, 0.4167, 1.0, 0.4167, 1.0, 0.3333, 1.0, 0.4583, 1.0, 0.5, 1.0, 0.5, 1.0, 0.4583, 1.0, 0.5417, 1.0, 0.5833, 1.0, 0.5833, 1.0, 0.5417, 1.0, 0.5833, 1.0, 0.6667, 1.0, 0.6667, 1.0, 0.5833, 1.0, 0.75, 1.0, 0.8333, 1.0, 0.8333, 1.0, 0.75, 1.0, 0.1667, 1.0, 0.25, 1.0, 0.25, 1.0, 0.1667, 1.0, 0.4583, 1.0, 0.5, 1.0, 0.5, 1.0, 0.4583, 1.0, 0.6667, 1.0, 0.75, 1.0, 0.75, 1.0, 0.6667, 1.0, 0.08333, 1.0, 0.1667, 1.0, 0.1667, 1.0, 0.08333, 1.0, 0.9167, 1.0, 1.0, 1.0, 1.0, 1.0, 0.9167, 1.0, 0.3333, 1.0, 0.4167, 1.0, 0.4167, 1.0, 0.3333, 1.0, 0.5833, 1.0, 0.6667, 1.0, 0.6667, 1.0, 0.5833, 1.0, 7.451e-08, 1.0, 0.08333, 1.0, 0.08333, 1.0, 7.451e-08, 1.0, 0.8333, 1.0, 0.9167, 1.0, 0.9167, 1.0, 0.8333, 1.0, 0.25, 1.0, 0.3333, 1.0, 0.3333, 1.0, 0.25, 1.0, 0.5417, 1.0, 0.5833, 1.0, 0.5833, 1.0, 0.5417, 1.0, 0.1667, 1.0, 0.25, 1.0, 0.25, 1.0, 0.1667, 1.0, 0.1667, 1.0, 0.25, 1.0, 0.25, 1.0, 0.1667, 1.0, 0.4583, 1.0, 0.5, 1.0, 0.5, 1.0, 0.4583, 1.0, 0.6667, 1.0, 0.75, 1.0, 0.75, 1.0, 0.6667, 1.0, 0.08333, 1.0, 0.1667, 1.0, 0.1667, 1.0, 0.08333, 1.0, 0.9167, 1.0, 1.0, 1.0, 1.0, 1.0, 0.9167, 1.0, 0.3333, 1.0, 0.4167, 1.0, 0.4167, 1.0, 0.3333, 1.0, 0.5833, 1.0, 0.6667, 1.0, 0.6667, 1.0, 0.5833, 1.0, 7.451e-08, 1.0, 0.08333, 1.0, 0.08333, 1.0, 7.451e-08, 1.0, 0.8333, 1.0, 0.9167, 1.0, 0.9167, 1.0, 0.8333, 1.0, 0.25, 1.0, 0.3333, 1.0, 0.3333, 1.0, 0.25, 1.0, 0.5417, 1.0, 0.5833, 1.0, 0.5833, 1.0, 0.5417, 1.0, 7.451e-08, 1.0, 0.08333, 1.0, 0.08333, 1.0, 7.451e-08, 1.0, 0.4583, 1.0, 0.5, 1.0, 0.5, 1.0, 0.4583, 1.0, 0.6667, 1.0, 0.75, 1.0, 0.75, 1.0, 0.6667, 1.0, 0.08333, 1.0, 0.1667, 1.0, 0.1667, 1.0, 0.08333, 1.0, 0.9167, 1.0, 1.0, 1.0, 1.0, 1.0, 0.9167, 1.0, 0.3333, 1.0, 0.4167, 1.0, 0.4167, 1.0, 0.3333, 1.0, 0.5833, 1.0, 0.6667, 1.0, 0.6667, 1.0, 0.5833, 1.0, 7.451e-08, 1.0, 0.08333, 1.0, 0.08333, 1.0, 7.451e-08, 1.0, 0.8333, 1.0, 0.9167, 1.0, 0.9167, 1.0, 0.8333, 1.0, 0.25, 1.0, 0.3333, 1.0, 0.3333, 1.0, 0.25, 1.0, 0.5417, 1.0, 0.5833, 1.0, 0.5833, 1.0, 0.5417, 1.0, 0.75, 1.0, 0.8333, 1.0, 0.8333, 1.0, 0.75, 1.0, 0.75, 1.0, 0.8333, 1.0, 0.8333, 1.0, 0.75, 1.0, 0.8333, 1.0, 0.9167, 1.0, 0.9167, 1.0, 0.8333, 1.0, 0.25, 1.0, 0.3333, 1.0, 0.3333, 1.0, 0.25, 1.0, 0.5417, 1.0, 0.5833, 1.0, 0.5833, 1.0, 0.5417, 1.0, 0.75, 1.0, 0.8333, 1.0, 0.8333, 1.0, 0.75, 1.0, 0.1667, 1.0, 0.25, 1.0, 0.25, 1.0, 0.1667, 1.0, 0.4583, 1.0, 0.5, 1.0, 0.5, 1.0, 0.4583, 1.0, 0.6667, 1.0, 0.75, 1.0, 0.75, 1.0, 0.6667, 1.0, 0.08333, 1.0, 0.1667, 1.0, 0.1667, 1.0, 0.08333, 1.0, 0.9167, 1.0, 1.0, 1.0, 1.0, 1.0, 0.9167, 1.0, 0.3333, 1.0, 0.4167, 1.0, 0.4167, 1.0, 0.3333, 1.0, 0.5833, 1.0, 0.6667, 1.0, 0.6667, 1.0, 0.5833, 1.0, 0.5417, 1.0, 0.5833, 1.0, 0.5833, 1.0, 0.5417, 1.0, 0.1667, 1.0, 0.25, 1.0, 0.25, 1.0, 0.1667, 1.0, 0.4583, 1.0, 0.5, 1.0, 0.5, 1.0, 0.4583, 1.0, 0.6667, 1.0, 0.75, 1.0, 0.75, 1.0, 0.6667, 1.0, 0.08333, 1.0, 0.1667, 1.0, 0.1667, 1.0, 0.08333, 1.0, 0.9167, 1.0, 1.0, 1.0, 1.0, 1.0, 0.9167, 1.0, 0.3333, 1.0, 0.4167, 1.0, 0.4167, 1.0, 0.3333, 1.0, 0.5833, 1.0, 0.6667, 1.0, 0.6667, 1.0, 0.5833, 1.0, 7.451e-08, 1.0, 0.08333, 1.0, 0.08333, 1.0, 7.451e-08, 1.0, 0.8333, 1.0, 0.9167, 1.0, 0.9167, 1.0, 0.8333, 1.0, 0.25, 1.0, 0.3333, 1.0, 0.3333, 1.0, 0.25, 1.0, 0.5417, 1.0, 0.5833, 1.0, 0.5833, 1.0, 0.5417, 1.0, 0.08333, 1.0, 0.1667, 1.0, 0.1667, 1.0, 0.08333, 1.0, 0.75, 1.0, 0.8333, 1.0, 0.8333, 1.0, 0.75, 1.0, 0.1667, 1.0, 0.25, 1.0, 0.25, 1.0, 0.1667, 1.0, 0.4583, 1.0, 0.5, 1.0, 0.5, 1.0, 0.4583, 1.0, 0.6667, 1.0, 0.75, 1.0, 0.75, 1.0, 0.6667, 1.0, 0.08333, 1.0, 0.1667, 1.0, 0.1667, 1.0, 0.08333, 1.0, 0.9167, 1.0, 1.0, 1.0, 1.0, 1.0, 0.9167, 1.0, 0.3333, 1.0, 0.4167, 1.0, 0.4167, 1.0, 0.3333, 1.0, 0.5833, 1.0, 0.6667, 1.0, 0.6667, 1.0, 0.5833, 1.0, 7.451e-08, 1.0, 0.08333, 1.0, 0.08333, 1.0, 7.451e-08, 1.0, 0.8333, 1.0, 0.9167, 1.0, 0.9167, 1.0, 0.8333, 1.0, 0.25, 1.0, 0.3333, 1.0, 0.3333, 1.0, 0.25, 1.0, 0.37, 0.4578, 0.25, 0.49, 0.13, 0.4578, 0.04215, 0.37, 0.01, 0.25, 0.04215, 0.13, 0.13, 0.04215, 0.19, 0.02608, 0.25, 0.01, 0.31, 0.02608, 0.37, 0.04215, 0.4578, 0.13, 0.49, 0.25, 0.4578, 0.37, 0.9167, 1.0, 1.0, 1.0, 1.0, 1.0, 0.9167, 1.0, 0.3333, 1.0, 0.4167, 1.0, 0.4167, 1.0, 0.3333, 1.0, 0.5833, 1.0, 0.6667, 1.0, 0.6667, 1.0, 0.5833, 1.0, 7.451e-08, 1.0, 0.08333, 1.0, 0.08333, 1.0, 7.451e-08, 1.0, 0.8333, 1.0, 0.9167, 1.0, 0.9167, 1.0, 0.8333, 1.0, 0.25, 1.0, 0.3333, 1.0, 0.3333, 1.0, 0.25, 1.0, 0.5417, 1.0, 0.5833, 1.0, 0.5833, 1.0, 0.5417, 1.0, 0.75, 1.0, 0.8333, 1.0, 0.8333, 1.0, 0.75, 1.0, 0.1667, 1.0, 0.25, 1.0, 0.25, 1.0, 0.1667, 1.0, 0.4583, 1.0, 0.5, 1.0, 0.5, 1.0, 0.4583, 1.0, 0.6667, 1.0, 0.75, 1.0, 0.75, 1.0, 0.6667, 1.0, 0.08333, 0.5, 0.08333, 0.75, 7.451e-08, 0.75, 7.451e-08, 0.5, 0.1667, 0.5, 0.1667, 0.75, 0.08333, 0.75, 0.08333, 0.5, 0.25, 0.5, 0.25, 0.75, 0.1667, 0.75, 0.1667, 0.5, 0.3333, 0.5, 0.3333, 0.75, 0.25, 0.75, 0.25, 0.5, 0.4167, 0.5, 0.4167, 0.75, 0.3333, 0.75, 0.3333, 0.5, 0.4583, 0.5, 0.4583, 0.75, 0.4167, 0.75, 0.4167, 0.5, 0.5417, 0.5, 0.5417, 0.75, 0.5, 0.75, 0.5, 0.5, 0.6667, 0.5, 0.6667, 0.75, 0.5833, 0.75, 0.5833, 0.5, 0.75, 0.5, 0.75, 0.75, 0.6667, 0.75, 0.6667, 0.5, 0.8333, 0.5, 0.8333, 0.75, 0.75, 0.75, 0.75, 0.5, 0.9167, 0.5, 0.9167, 0.75, 0.8333, 0.75, 0.8333, 0.5, 1.0, 0.5, 1.0, 0.75, 0.9167, 0.75, 0.9167, 0.5, 0.08333, 0.75, 0.08333, 0.875, 7.451e-08, 0.875, 7.451e-08, 0.75, 0.1667, 0.75, 0.1667, 0.875, 0.08333, 0.875, 0.08333, 0.75, 0.25, 0.75, 0.25, 0.875, 0.1667, 0.875, 0.1667, 0.75, 0.3333, 0.75, 0.3333, 0.875, 0.25, 0.875, 0.25, 0.75, 0.4167, 0.75, 0.4167, 0.875, 0.3333, 0.875, 0.3333, 0.75, 0.4583, 0.75, 0.4583, 0.875, 0.4167, 0.875, 0.4167, 0.75, 0.5417, 0.75, 0.5417, 0.875, 0.5, 0.875, 0.5, 0.75, 0.6667, 0.75, 0.6667, 0.875, 0.5833, 0.875, 0.5833, 0.75, 0.75, 0.75, 0.75, 0.875, 0.6667, 0.875, 0.6667, 0.75, 0.8333, 0.75, 0.8333, 0.875, 0.75, 0.875, 0.75, 0.75, 0.9167, 0.75, 0.9167, 0.875, 0.8333, 0.875, 0.8333, 0.75, 1.0, 0.75, 1.0, 0.875, 0.9167, 0.875, 0.9167, 0.75, 0.5833, 1.0, 0.6667, 1.0, 0.6667, 1.0, 0.5833, 1.0, 0.5417, 1.0, 0.5833, 1.0, 0.5833, 1.0, 0.5417, 1.0, 0.4583, 1.0, 0.5, 1.0, 0.5, 1.0, 0.4583, 1.0, 0.3333, 1.0, 0.4167, 1.0, 0.4167, 1.0, 0.3333, 1.0, 0.25, 1.0, 0.3333, 1.0, 0.3333, 1.0, 0.25, 1.0, 0.1667, 1.0, 0.25, 1.0, 0.25, 1.0, 0.1667, 1.0, 0.8333, 1.0, 0.9167, 1.0, 0.9167, 1.0, 0.8333, 1.0, 0.08333, 1.0, 0.1667, 1.0, 0.1667, 1.0, 0.08333, 1.0, 0.75, 1.0, 0.8333, 1.0, 0.8333, 1.0, 0.75, 1.0, 0.9167, 1.0, 1.0, 1.0, 1.0, 1.0, 0.9167, 1.0, 7.451e-08, 1.0, 0.08333, 1.0, 0.08333, 1.0, 7.451e-08, 1.0, 0.6667, 1.0, 0.75, 1.0, 0.75, 1.0, 0.6667, 1.0, 0.6667, 1.0, 0.75, 1.0, 0.75, 1.0, 0.6667, 1.0, 7.451e-08, 1.0, 0.08333, 1.0, 0.08333, 1.0, 7.451e-08, 1.0, 0.9167, 1.0, 1.0, 1.0, 1.0, 1.0, 0.9167, 1.0, 0.75, 1.0, 0.8333, 1.0, 0.8333, 1.0, 0.75, 1.0, 0.08333, 1.0, 0.1667, 1.0, 0.1667, 1.0, 0.08333, 1.0, 0.8333, 1.0, 0.9167, 1.0, 0.9167, 1.0, 0.8333, 1.0, 0.1667, 1.0, 0.25, 1.0, 0.25, 1.0, 0.1667, 1.0, 0.25, 1.0, 0.3333, 1.0, 0.3333, 1.0, 0.25, 1.0, 0.3333, 1.0, 0.4167, 1.0, 0.4167, 1.0, 0.3333, 1.0, 0.4583, 1.0, 0.5, 1.0, 0.5, 1.0, 0.4583, 1.0, 0.5417, 1.0, 0.5833, 1.0, 0.5833, 1.0, 0.5417, 1.0, 0.5833, 1.0, 0.6667, 1.0, 0.6667, 1.0, 0.5833, 1.0, 0.5833, 1.0, 0.6667, 1.0, 0.6667, 1.0, 0.5833, 1.0, 0.5417, 1.0, 0.5833, 1.0, 0.5833, 1.0, 0.5417, 1.0, 0.4583, 1.0, 0.5, 1.0, 0.5, 1.0, 0.4583, 1.0, 0.3333, 1.0, 0.4167, 1.0, 0.4167, 1.0, 0.3333, 1.0, 0.25, 1.0, 0.3333, 1.0, 0.3333, 1.0, 0.25, 1.0, 0.1667, 1.0, 0.25, 1.0, 0.25, 1.0, 0.1667, 1.0, 0.8333, 1.0, 0.9167, 1.0, 0.9167, 1.0, 0.8333, 1.0, 0.08333, 1.0, 0.1667, 1.0, 0.1667, 1.0, 0.08333, 1.0, 0.75, 1.0, 0.8333, 1.0, 0.8333, 1.0, 0.75, 1.0, 0.9167, 1.0, 1.0, 1.0, 1.0, 1.0, 0.9167, 1.0, 7.451e-08, 1.0, 0.08333, 1.0, 0.08333, 1.0, 7.451e-08, 1.0, 0.6667, 1.0, 0.75, 1.0, 0.75, 1.0, 0.6667, 1.0, 0.5417, 1.0, 0.5833, 1.0, 0.5833, 1.0, 0.5417, 1.0, 0.25, 1.0, 0.3333, 1.0, 0.3333, 1.0, 0.25, 1.0, 0.8333, 1.0, 0.9167, 1.0, 0.9167, 1.0, 0.8333, 1.0, 7.451e-08, 1.0, 0.08333, 1.0, 0.08333, 1.0, 7.451e-08, 1.0, 0.5833, 1.0, 0.6667, 1.0, 0.6667, 1.0, 0.5833, 1.0, 0.3333, 1.0, 0.4167, 1.0, 0.4167, 1.0, 0.3333, 1.0, 0.9167, 1.0, 1.0, 1.0, 1.0, 1.0, 0.9167, 1.0, 0.08333, 1.0, 0.1667, 1.0, 0.1667, 1.0, 0.08333, 1.0, 0.6667, 1.0, 0.75, 1.0, 0.75, 1.0, 0.6667, 1.0, 0.4583, 1.0, 0.5, 1.0, 0.5, 1.0, 0.4583, 1.0, 0.1667, 1.0, 0.25, 1.0, 0.25, 1.0, 0.1667, 1.0, 0.75, 1.0, 0.8333, 1.0, 0.8333, 1.0, 0.75, 1.0, 0.5417, 1.0, 0.5833, 1.0, 0.5833, 1.0, 0.5417, 1.0, 0.25, 1.0, 0.3333, 1.0, 0.3333, 1.0, 0.25, 1.0, 0.8333, 1.0, 0.9167, 1.0, 0.9167, 1.0, 0.8333, 1.0, 7.451e-08, 1.0, 0.08333, 1.0, 0.08333, 1.0, 7.451e-08, 1.0, 0.5833, 1.0, 0.6667, 1.0, 0.6667, 1.0, 0.5833, 1.0, 0.3333, 1.0, 0.4167, 1.0, 0.4167, 1.0, 0.3333, 1.0, 0.9167, 1.0, 1.0, 1.0, 1.0, 1.0, 0.9167, 1.0, 0.08333, 1.0, 0.1667, 1.0, 0.1667, 1.0, 0.08333, 1.0, 0.6667, 1.0, 0.75, 1.0, 0.75, 1.0, 0.6667, 1.0, 0.4583, 1.0, 0.5, 1.0, 0.5, 1.0, 0.4583, 1.0, 0.1667, 1.0, 0.25, 1.0, 0.25, 1.0, 0.1667, 1.0, 0.75, 1.0, 0.8333, 1.0, 0.8333, 1.0, 0.75, 1.0, 0.75, 1.0, 0.8333, 1.0, 0.8333, 1.0, 0.75, 1.0, 0.5417, 1.0, 0.5833, 1.0, 0.5833, 1.0, 0.5417, 1.0, 0.25, 1.0, 0.3333, 1.0, 0.3333, 1.0, 0.25, 1.0, 0.8333, 1.0, 0.9167, 1.0, 0.9167, 1.0, 0.8333, 1.0, 7.451e-08, 1.0, 0.08333, 1.0, 0.08333, 1.0, 7.451e-08, 1.0, 0.5833, 1.0, 0.6667, 1.0, 0.6667, 1.0, 0.5833, 1.0, 0.3333, 1.0, 0.4167, 1.0, 0.4167, 1.0, 0.3333, 1.0, 0.9167, 1.0, 1.0, 1.0, 1.0, 1.0, 0.9167, 1.0, 0.08333, 1.0, 0.1667, 1.0, 0.1667, 1.0, 0.08333, 1.0, 0.6667, 1.0, 0.75, 1.0, 0.75, 1.0, 0.6667, 1.0, 0.4583, 1.0, 0.5, 1.0, 0.5, 1.0, 0.4583, 1.0, 0.1667, 1.0, 0.25, 1.0, 0.25, 1.0, 0.1667, 1.0, 0.1667, 1.0, 0.25, 1.0, 0.25, 1.0, 0.1667, 1.0, 0.4583, 1.0, 0.5, 1.0, 0.5, 1.0, 0.4583, 1.0, 0.6667, 1.0, 0.75, 1.0, 0.75, 1.0, 0.6667, 1.0, 0.08333, 1.0, 0.1667, 1.0, 0.1667, 1.0, 0.08333, 1.0, 0.9167, 1.0, 1.0, 1.0, 1.0, 1.0, 0.9167, 1.0, 0.3333, 1.0, 0.4167, 1.0, 0.4167, 1.0, 0.3333, 1.0, 0.5833, 1.0, 0.6667, 1.0, 0.6667, 1.0, 0.5833, 1.0, 7.451e-08, 1.0, 0.08333, 1.0, 0.08333, 1.0, 7.451e-08, 1.0, 0.8333, 1.0, 0.9167, 1.0, 0.9167, 1.0, 0.8333, 1.0, 0.25, 1.0, 0.3333, 1.0, 0.3333, 1.0, 0.25, 1.0, 0.5417, 1.0, 0.5833, 1.0, 0.5833, 1.0, 0.5417, 1.0, 0.75, 1.0, 0.8333, 1.0, 0.8333, 1.0, 0.75, 1.0, 0.75, 1.0, 0.8333, 1.0, 0.8333, 1.0, 0.75, 1.0, 0.5417, 1.0, 0.5833, 1.0, 0.5833, 1.0, 0.5417, 1.0, 0.25, 1.0, 0.3333, 1.0, 0.3333, 1.0, 0.25, 1.0, 0.8333, 1.0, 0.9167, 1.0, 0.9167, 1.0, 0.8333, 1.0, 7.451e-08, 1.0, 0.08333, 1.0, 0.08333, 1.0, 7.451e-08, 1.0, 0.5833, 1.0, 0.6667, 1.0, 0.6667, 1.0, 0.5833, 1.0, 0.3333, 1.0, 0.4167, 1.0, 0.4167, 1.0, 0.3333, 1.0, 0.9167, 1.0, 1.0, 1.0, 1.0, 1.0, 0.9167, 1.0, 0.08333, 1.0, 0.1667, 1.0, 0.1667, 1.0, 0.08333, 1.0, 0.6667, 1.0, 0.75, 1.0, 0.75, 1.0, 0.6667, 1.0, 0.4583, 1.0, 0.5, 1.0, 0.5, 1.0, 0.4583, 1.0, 0.1667, 1.0, 0.25, 1.0, 0.25, 1.0, 0.1667, 1.0, 0.1667, 1.0, 0.25, 1.0, 0.25, 1.0, 0.1667, 1.0, 0.4583, 1.0, 0.5, 1.0, 0.5, 1.0, 0.4583, 1.0, 0.6667, 1.0, 0.75, 1.0, 0.75, 1.0, 0.6667, 1.0, 0.08333, 1.0, 0.1667, 1.0, 0.1667, 1.0, 0.08333, 1.0, 0.9167, 1.0, 1.0, 1.0, 1.0, 1.0, 0.9167, 1.0, 0.3333, 1.0, 0.4167, 1.0, 0.4167, 1.0, 0.3333, 1.0, 0.5833, 1.0, 0.6667, 1.0, 0.6667, 1.0, 0.5833, 1.0, 7.451e-08, 1.0, 0.08333, 1.0, 0.08333, 1.0, 7.451e-08, 1.0, 0.8333, 1.0, 0.9167, 1.0, 0.9167, 1.0, 0.8333, 1.0, 0.25, 1.0, 0.3333, 1.0, 0.3333, 1.0, 0.25, 1.0, 0.5417, 1.0, 0.5833, 1.0, 0.5833, 1.0, 0.5417, 1.0, 0.75, 1.0, 0.8333, 1.0, 0.8333, 1.0, 0.75, 1.0, 0.4167, 1.0, 0.4583, 1.0, 0.4583, 1.0, 0.4167, 1.0, 0.4167, 1.0, 0.4583, 1.0, 0.4583, 1.0, 0.4167, 1.0, 0.4167, 1.0, 0.4583, 1.0, 0.4583, 1.0, 0.4167, 1.0, 0.4167, 1.0, 0.4583, 1.0, 0.4583, 1.0, 0.4167, 1.0, 0.4167, 1.0, 0.4583, 1.0, 0.4583, 1.0, 0.4167, 1.0, 0.4167, 1.0, 0.4583, 1.0, 0.4583, 1.0, 0.4167, 1.0, 0.4167, 1.0, 0.4583, 1.0, 0.4583, 1.0, 0.4167, 1.0, 0.4167, 1.0, 0.4583, 1.0, 0.4583, 1.0, 0.4167, 1.0, 0.4167, 1.0, 0.4583, 1.0, 0.4583, 1.0, 0.4167, 1.0, 0.5, 0.75, 0.5, 0.875, 0.4583, 0.875, 0.4583, 0.75, 0.5, 0.5, 0.5, 0.75, 0.4583, 0.75, 0.4583, 0.5, 0.4167, 1.0, 0.4583, 1.0, 0.4583, 1.0, 0.4167, 1.0, 0.4167, 1.0, 0.4583, 1.0, 0.4583, 1.0, 0.4167, 1.0, 0.4167, 1.0, 0.4583, 1.0, 0.4583, 1.0, 0.4167, 1.0, 0.4167, 1.0, 0.4583, 1.0, 0.4583, 1.0, 0.4167, 1.0, 0.4167, 1.0, 0.4583, 1.0, 0.4583, 1.0, 0.4167, 1.0, 0.4167, 1.0, 0.4583, 1.0, 0.4583, 1.0, 0.4167, 1.0, 0.4167, 1.0, 0.4583, 1.0, 0.4583, 1.0, 0.4167, 1.0, 0.4167, 1.0, 0.4583, 1.0, 0.4583, 1.0, 0.4167, 1.0, 0.5, 0.875, 0.5, 1.0, 0.4583, 1.0, 0.4583, 0.875, 0.5, 1.0, 0.5417, 1.0, 0.5417, 1.0, 0.5, 1.0, 0.5, 1.0, 0.5417, 1.0, 0.5417, 1.0, 0.5, 1.0, 0.5, 1.0, 0.5417, 1.0, 0.5417, 1.0, 0.5, 1.0, 0.5, 1.0, 0.5417, 1.0, 0.5417, 1.0, 0.5, 1.0, 0.5, 1.0, 0.5417, 1.0, 0.5417, 1.0, 0.5, 1.0, 0.5, 1.0, 0.5417, 1.0, 0.5417, 1.0, 0.5, 1.0, 0.5, 1.0, 0.5417, 1.0, 0.5417, 1.0, 0.5, 1.0, 0.5, 1.0, 0.5417, 1.0, 0.5417, 1.0, 0.5, 1.0, 0.5, 1.0, 0.5417, 1.0, 0.5417, 1.0, 0.5, 1.0, 0.5833, 0.75, 0.5833, 0.875, 0.5417, 0.875, 0.5417, 0.75, 0.5833, 0.5, 0.5833, 0.75, 0.5417, 0.75, 0.5417, 0.5, 0.5, 1.0, 0.5417, 1.0, 0.5417, 1.0, 0.5, 1.0, 0.5, 1.0, 0.5417, 1.0, 0.5417, 1.0, 0.5, 1.0, 0.5, 1.0, 0.5417, 1.0, 0.5417, 1.0, 0.5, 1.0, 0.5, 1.0, 0.5417, 1.0, 0.5417, 1.0, 0.5, 1.0, 0.5, 1.0, 0.5417, 1.0, 0.5417, 1.0, 0.5, 1.0, 0.5, 1.0, 0.5417, 1.0, 0.5417, 1.0, 0.5, 1.0, 0.5, 1.0, 0.5417, 1.0, 0.5417, 1.0, 0.5, 1.0, 0.5, 1.0, 0.5417, 1.0, 0.5417, 1.0, 0.5, 1.0, 0.5833, 0.875, 0.5833, 1.0, 0.5417, 1.0, 0.5417, 0.875, 0.5, 1.0, 0.5417, 1.0, 0.5417, 1.0, 0.5, 1.0, 0.4167, 1.0, 0.4583, 1.0, 0.4583, 1.0, 0.4167, 1.0, 0.75, 1.0, 0.8333, 1.0, 0.8333, 1.0, 0.75, 1.0, 0.5417, 1.0, 0.5833, 1.0, 0.5833, 1.0, 0.5417, 1.0, 0.25, 1.0, 0.3333, 1.0, 0.3333, 1.0, 0.25, 1.0, 0.8333, 1.0, 0.9167, 1.0, 0.9167, 1.0, 0.8333, 1.0, 7.451e-08, 1.0, 0.08333, 1.0, 0.08333, 1.0, 7.451e-08, 1.0, 0.5833, 1.0, 0.6667, 1.0, 0.6667, 1.0, 0.5833, 1.0, 0.3333, 1.0, 0.4167, 1.0, 0.4167, 1.0, 0.3333, 1.0, 0.9167, 1.0, 1.0, 1.0, 1.0, 1.0, 0.9167, 1.0, 0.08333, 1.0, 0.1667, 1.0, 0.1667, 1.0, 0.08333, 1.0, 0.6667, 1.0, 0.75, 1.0, 0.75, 1.0, 0.6667, 1.0, 0.4583, 1.0, 0.5, 1.0, 0.5, 1.0, 0.4583, 1.0, 0.1667, 1.0, 0.25, 1.0, 0.25, 1.0, 0.1667, 1.0, 0.1667, 1.0, 0.25, 1.0, 0.25, 1.0, 0.1667, 1.0, 0.4583, 1.0, 0.5, 1.0, 0.5, 1.0, 0.4583, 1.0, 0.6667, 1.0, 0.75, 1.0, 0.75, 1.0, 0.6667, 1.0, 0.08333, 1.0, 0.1667, 1.0, 0.1667, 1.0, 0.08333, 1.0, 0.9167, 1.0, 1.0, 1.0, 1.0, 1.0, 0.9167, 1.0, 0.3333, 1.0, 0.4167, 1.0, 0.4167, 1.0, 0.3333, 1.0, 0.5833, 1.0, 0.6667, 1.0, 0.6667, 1.0, 0.5833, 1.0, 7.451e-08, 1.0, 0.08333, 1.0, 0.08333, 1.0, 7.451e-08, 1.0, 0.8333, 1.0, 0.9167, 1.0, 0.9167, 1.0, 0.8333, 1.0, 0.25, 1.0, 0.3333, 1.0, 0.3333, 1.0, 0.25, 1.0, 0.5417, 1.0, 0.5833, 1.0, 0.5833, 1.0, 0.5417, 1.0, 0.75, 1.0, 0.8333, 1.0, 0.8333, 1.0, 0.75, 1.0, 0.4167, 1.0, 0.4583, 1.0, 0.4583, 1.0, 0.4167, 1.0, 0.5, 1.0, 0.5417, 1.0, 0.5417, 1.0, 0.5, 1.0, 0.5, 1.0, 0.5417, 1.0, 0.5417, 1.0, 0.5, 1.0, 0.4167, 1.0, 0.4583, 1.0, 0.4583, 1.0, 0.4167, 1.0, 0.5833, 1.0, 0.6667, 1.0, 0.6667, 1.0, 0.5833, 1.0, 0.3333, 1.0, 0.4167, 1.0, 0.4167, 1.0, 0.3333, 1.0, 0.9167, 1.0, 1.0, 1.0, 1.0, 1.0, 0.9167, 1.0, 0.08333, 1.0, 0.1667, 1.0, 0.1667, 1.0, 0.08333, 1.0, 0.6667, 1.0, 0.75, 1.0, 0.75, 1.0, 0.6667, 1.0, 0.4583, 1.0, 0.5, 1.0, 0.5, 1.0, 0.4583, 1.0, 0.1667, 1.0, 0.25, 1.0, 0.25, 1.0, 0.1667, 1.0, 0.75, 1.0, 0.8333, 1.0, 0.8333, 1.0, 0.75, 1.0, 0.5417, 1.0, 0.5833, 1.0, 0.5833, 1.0, 0.5417, 1.0, 0.25, 1.0, 0.25, 1.0, 0.25, 1.0, 0.25, 1.0, 0.8333, 1.0, 0.9167, 1.0, 0.9167, 1.0, 0.8333, 1.0, 7.451e-08, 1.0, 0.08333, 1.0, 0.08333, 1.0, 7.451e-08, 1.0, 7.451e-08, 1.0, 0.08333, 1.0, 0.08333, 1.0, 7.451e-08, 1.0, 0.8333, 1.0, 0.9167, 1.0, 0.9167, 1.0, 0.8333, 1.0, 0.25, 1.0, 0.3333, 1.0, 0.3333, 1.0, 0.25, 1.0, 0.5417, 1.0, 0.5833, 1.0, 0.5833, 1.0, 0.5417, 1.0, 0.75, 1.0, 0.8333, 1.0, 0.8333, 1.0, 0.75, 1.0, 0.1667, 1.0, 0.25, 1.0, 0.25, 1.0, 0.1667, 1.0, 0.4583, 1.0, 0.5, 1.0, 0.5, 1.0, 0.4583, 1.0, 0.6667, 1.0, 0.75, 1.0, 0.75, 1.0, 0.6667, 1.0, 0.08333, 1.0, 0.1667, 1.0, 0.1667, 1.0, 0.08333, 1.0, 0.9167, 1.0, 1.0, 1.0, 1.0, 1.0, 0.9167, 1.0, 0.3333, 1.0, 0.4167, 1.0, 0.4167, 1.0, 0.3333, 1.0, 0.5833, 1.0, 0.6667, 1.0, 0.6667, 1.0, 0.5833, 1.0, 0.4167, 1.0, 0.4583, 1.0, 0.4583, 1.0, 0.4167, 1.0, 0.5, 1.0, 0.5417, 1.0, 0.5417, 1.0, 0.5, 1.0, 0.5, 1.0, 0.5417, 1.0, 0.5417, 1.0, 0.5, 1.0, 0.4167, 1.0, 0.4583, 1.0, 0.4583, 1.0, 0.4167, 1.0, 0.5833, 1.0, 0.6667, 1.0, 0.6667, 1.0, 0.5833, 1.0, 0.3333, 1.0, 0.4167, 1.0, 0.4167, 1.0, 0.3333, 1.0, 0.9167, 1.0, 1.0, 1.0, 1.0, 1.0, 0.9167, 1.0, 0.08333, 1.0, 0.1667, 1.0, 0.1667, 1.0, 0.08333, 1.0, 0.6667, 1.0, 0.75, 1.0, 0.75, 1.0, 0.6667, 1.0, 0.4583, 1.0, 0.5, 1.0, 0.5, 1.0, 0.4583, 1.0, 0.1667, 1.0, 0.25, 1.0, 0.25, 1.0, 0.1667, 1.0, 0.75, 1.0, 0.8333, 1.0, 0.8333, 1.0, 0.75, 1.0, 0.5417, 1.0, 0.5833, 1.0, 0.5833, 1.0, 0.5417, 1.0, 0.25, 1.0, 0.3333, 1.0, 0.3333, 1.0, 0.25, 1.0, 0.8333, 1.0, 0.9167, 1.0, 0.9167, 1.0, 0.8333, 1.0, 7.451e-08, 1.0, 0.08333, 1.0, 0.08333, 1.0, 7.451e-08, 1.0, 0.5, 1.0, 0.5417, 1.0, 0.5417, 1.0, 0.5, 1.0, 0.4167, 1.0, 0.4583, 1.0, 0.4583, 1.0, 0.4167, 1.0, 0.5417, 1.0, 0.5833, 1.0, 0.5833, 1.0, 0.5417, 1.0, 0.25, 1.0, 0.3333, 1.0, 0.3333, 1.0, 0.25, 1.0, 0.8333, 1.0, 0.9167, 1.0, 0.9167, 1.0, 0.8333, 1.0, 7.451e-08, 1.0, 0.08333, 1.0, 0.08333, 1.0, 7.451e-08, 1.0, 0.5833, 1.0, 0.6667, 1.0, 0.6667, 1.0, 0.5833, 1.0, 0.3333, 1.0, 0.4167, 1.0, 0.4167, 1.0, 0.3333, 1.0, 0.9167, 1.0, 1.0, 1.0, 1.0, 1.0, 0.9167, 1.0, 0.08333, 1.0, 0.1667, 1.0, 0.1667, 1.0, 0.08333, 1.0, 0.75, 1.0, 0.75, 1.0, 0.75, 1.0, 0.75, 1.0, 0.4583, 1.0, 0.5, 1.0, 0.5, 1.0, 0.4583, 1.0, 0.1667, 1.0, 0.25, 1.0, 0.25, 1.0, 0.1667, 1.0, 0.75, 1.0, 0.8333, 1.0, 0.8333, 1.0, 0.75, 1.0, 0.75, 1.0, 0.8333, 1.0, 0.8333, 1.0, 0.75, 1.0, 0.1667, 1.0, 0.25, 1.0, 0.25, 1.0, 0.1667, 1.0, 0.4583, 1.0, 0.5, 1.0, 0.5, 1.0, 0.4583, 1.0, 0.6667, 1.0, 0.75, 1.0, 0.75, 1.0, 0.6667, 1.0, 0.08333, 1.0, 0.1667, 1.0, 0.1667, 1.0, 0.08333, 1.0, 0.9167, 1.0, 1.0, 1.0, 1.0, 1.0, 0.9167, 1.0, 0.3333, 1.0, 0.4167, 1.0, 0.4167, 1.0, 0.3333, 1.0, 0.5833, 1.0, 0.6667, 1.0, 0.6667, 1.0, 0.5833, 1.0, 7.451e-08, 1.0, 0.08333, 1.0, 0.08333, 1.0, 7.451e-08, 1.0, 0.8333, 1.0, 0.9167, 1.0, 0.9167, 1.0, 0.8333, 1.0, 0.25, 1.0, 0.3333, 1.0, 0.3333, 1.0, 0.25, 1.0, 0.5417, 1.0, 0.5833, 1.0, 0.5833, 1.0, 0.5417, 1.0, 0.4167, 1.0, 0.4583, 1.0, 0.4583, 1.0, 0.4167, 1.0, 0.5, 1.0, 0.5417, 1.0, 0.5417, 1.0, 0.5, 1.0, 0.5, 1.0, 0.5417, 1.0, 0.5417, 1.0, 0.5, 1.0, 0.4167, 1.0, 0.4583, 1.0, 0.4583, 1.0, 0.4167, 1.0, 0.25, 1.0, 0.3333, 1.0, 0.3333, 1.0, 0.25, 1.0, 0.8333, 1.0, 0.9167, 1.0, 0.9167, 1.0, 0.8333, 1.0, 7.451e-08, 1.0, 0.08333, 1.0, 0.08333, 1.0, 7.451e-08, 1.0, 0.5833, 1.0, 0.6667, 1.0, 0.6667, 1.0, 0.5833, 1.0, 0.3333, 1.0, 0.4167, 1.0, 0.4167, 1.0, 0.3333, 1.0, 0.9167, 1.0, 1.0, 1.0, 1.0, 1.0, 0.9167, 1.0, 0.08333, 1.0, 0.1667, 1.0, 0.1667, 1.0, 0.08333, 1.0, 0.6667, 1.0, 0.75, 1.0, 0.75, 1.0, 0.6667, 1.0, 0.4583, 1.0, 0.5, 1.0, 0.5, 1.0, 0.4583, 1.0, 0.1667, 1.0, 0.25, 1.0, 0.25, 1.0, 0.1667, 1.0, 0.75, 1.0, 0.8333, 1.0, 0.8333, 1.0, 0.75, 1.0, 0.5417, 1.0, 0.5833, 1.0, 0.5833, 1.0, 0.5417, 1.0, 0.5417, 1.0, 0.5833, 1.0, 0.5833, 1.0, 0.5417, 1.0, 0.75, 1.0, 0.8333, 1.0, 0.8333, 1.0, 0.75, 1.0, 0.1667, 1.0, 0.25, 1.0, 0.25, 1.0, 0.1667, 1.0, 0.4583, 1.0, 0.5, 1.0, 0.5, 1.0, 0.4583, 1.0, 0.6667, 1.0, 0.75, 1.0, 0.75, 1.0, 0.6667, 1.0, 0.08333, 1.0, 0.1667, 1.0, 0.1667, 1.0, 0.08333, 1.0, 0.9167, 1.0, 1.0, 1.0, 1.0, 1.0, 0.9167, 1.0, 0.3333, 1.0, 0.4167, 1.0, 0.4167, 1.0, 0.3333, 1.0, 0.5833, 1.0, 0.6667, 1.0, 0.6667, 1.0, 0.5833, 1.0, 7.451e-08, 1.0, 0.08333, 1.0, 0.08333, 1.0, 7.451e-08, 1.0, 0.8333, 1.0, 0.9167, 1.0, 0.9167, 1.0, 0.8333, 1.0, 0.25, 1.0, 0.3333, 1.0, 0.3333, 1.0, 0.25, 1.0, 0.4167, 1.0, 0.4583, 1.0, 0.4583, 1.0, 0.4167, 1.0, 0.5, 1.0, 0.5417, 1.0, 0.5417, 1.0, 0.5, 1.0, 0.5, 1.0, 0.5417, 1.0, 0.5417, 1.0, 0.5, 1.0, 0.4167, 1.0, 0.4583, 1.0, 0.4583, 1.0, 0.4167, 1.0, 0.6667, 1.0, 0.75, 1.0, 0.75, 1.0, 0.6667, 1.0, 0.4583, 1.0, 0.5, 1.0, 0.5, 1.0, 0.4583, 1.0, 0.1667, 1.0, 0.25, 1.0, 0.25, 1.0, 0.1667, 1.0, 0.75, 1.0, 0.8333, 1.0, 0.8333, 1.0, 0.75, 1.0, 0.5417, 1.0, 0.5833, 1.0, 0.5833, 1.0, 0.5417, 1.0, 0.25, 1.0, 0.3333, 1.0, 0.3333, 1.0, 0.25, 1.0, 0.8333, 1.0, 0.9167, 1.0, 0.9167, 1.0, 0.8333, 1.0, 7.451e-08, 1.0, 0.08333, 1.0, 0.08333, 1.0, 7.451e-08, 1.0, 0.5833, 1.0, 0.6667, 1.0, 0.6667, 1.0, 0.5833, 1.0, 0.3333, 1.0, 0.4167, 1.0, 0.4167, 1.0, 0.3333, 1.0, 0.9167, 1.0, 1.0, 1.0, 1.0, 1.0, 0.9167, 1.0, 0.08333, 1.0, 0.1667, 1.0, 0.1667, 1.0, 0.08333, 1.0, 0.5, 1.0, 0.5417, 1.0, 0.5417, 1.0, 0.5, 1.0, 0.4167, 1.0, 0.4583, 1.0, 0.4583, 1.0, 0.4167, 1.0, 0.25, 1.0, 0.3333, 1.0, 0.3333, 1.0, 0.25, 1.0, 0.8333, 1.0, 0.9167, 1.0, 0.9167, 1.0, 0.8333, 1.0, 7.451e-08, 1.0, 0.08333, 1.0, 0.08333, 1.0, 7.451e-08, 1.0, 0.5833, 1.0, 0.6667, 1.0, 0.6667, 1.0, 0.5833, 1.0, 0.3333, 1.0, 0.4167, 1.0, 0.4167, 1.0, 0.3333, 1.0, 0.9167, 1.0, 1.0, 1.0, 1.0, 1.0, 0.9167, 1.0, 0.08333, 1.0, 0.1667, 1.0, 0.1667, 1.0, 0.08333, 1.0, 0.6667, 1.0, 0.75, 1.0, 0.75, 1.0, 0.6667, 1.0, 0.4583, 1.0, 0.5, 1.0, 0.5, 1.0, 0.4583, 1.0, 0.1667, 1.0, 0.25, 1.0, 0.25, 1.0, 0.1667, 1.0, 0.75, 1.0, 0.8333, 1.0, 0.8333, 1.0, 0.75, 1.0, 0.5417, 1.0, 0.5833, 1.0, 0.5833, 1.0, 0.5417, 1.0, 0.5, 1.0, 0.5417, 1.0, 0.5417, 1.0, 0.5, 1.0, 0.4167, 1.0, 0.4583, 1.0, 0.4583, 1.0, 0.4167, 1.0, 0.5417, 1.0, 0.5833, 1.0, 0.5833, 1.0, 0.5417, 1.0, 0.25, 1.0, 0.3333, 1.0, 0.3333, 1.0, 0.25, 1.0, 0.8333, 1.0, 0.9167, 1.0, 0.9167, 1.0, 0.8333, 1.0, 7.451e-08, 1.0, 0.08333, 1.0, 0.08333, 1.0, 7.451e-08, 1.0, 0.5833, 1.0, 0.6667, 1.0, 0.6667, 1.0, 0.5833, 1.0, 0.3333, 1.0, 0.4167, 1.0, 0.4167, 1.0, 0.3333, 1.0, 0.9167, 1.0, 1.0, 1.0, 1.0, 1.0, 0.9167, 1.0, 0.08333, 1.0, 0.1667, 1.0, 0.1667, 1.0, 0.08333, 1.0, 0.6667, 1.0, 0.75, 1.0, 0.75, 1.0, 0.6667, 1.0, 0.4583, 1.0, 0.5, 1.0, 0.5, 1.0, 0.4583, 1.0, 0.1667, 1.0, 0.25, 1.0, 0.25, 1.0, 0.1667, 1.0, 0.75, 1.0, 0.8333, 1.0, 0.8333, 1.0, 0.75, 1.0, 0.75, 1.0, 0.8333, 1.0, 0.8333, 1.0, 0.75, 1.0, 0.1667, 1.0, 0.25, 1.0, 0.25, 1.0, 0.1667, 1.0, 0.4583, 1.0, 0.5, 1.0, 0.5, 1.0, 0.4583, 1.0, 0.6667, 1.0, 0.75, 1.0, 0.75, 1.0, 0.6667, 1.0, 0.08333, 1.0, 0.1667, 1.0, 0.1667, 1.0, 0.08333, 1.0, 0.9167, 1.0, 1.0, 1.0, 1.0, 1.0, 0.9167, 1.0, 0.3333, 1.0, 0.4167, 1.0, 0.4167, 1.0, 0.3333, 1.0, 0.5833, 1.0, 0.6667, 1.0, 0.6667, 1.0, 0.5833, 1.0, 7.451e-08, 1.0, 0.08333, 1.0, 0.08333, 1.0, 7.451e-08, 1.0, 0.8333, 1.0, 0.9167, 1.0, 0.9167, 1.0, 0.8333, 1.0, 0.25, 1.0, 0.3333, 1.0, 0.3333, 1.0, 0.25, 1.0, 0.5417, 1.0, 0.5833, 1.0, 0.5833, 1.0, 0.5417, 1.0, 0.4167, 1.0, 0.4583, 1.0, 0.4583, 1.0, 0.4167, 1.0, 0.5, 1.0, 0.5417, 1.0, 0.5417, 1.0, 0.5, 1.0, 0.6667, 1.0, 0.6667, 1.0, 0.6667, 1.0, 0.6667, 1.0, 0.75, 1.0, 0.6667, 1.0, 0.6667, 1.0, 0.75, 1.0, 0.6667, 1.0, 0.6667, 1.0, 0.6667, 1.0, 0.6667, 1.0, 0.6667, 1.0, 0.75, 1.0, 0.75, 1.0, 0.6667, 1.0, 0.6667, 1.0, 0.75, 1.0, 0.75, 1.0, 0.6667, 1.0, 0.75, 1.0, 0.6667, 1.0, 0.6667, 1.0, 0.75, 1.0, 0.6667, 1.0, 0.75, 1.0, 0.75, 1.0, 0.6667, 1.0, 0.75, 1.0, 0.75, 1.0, 0.75, 1.0, 0.75, 1.0, 0.75, 1.0, 0.75, 1.0, 0.75, 1.0, 0.75, 1.0, 0.75, 1.0, 0.75, 1.0, 0.75, 1.0, 0.75, 1.0, 0.6667, 1.0, 0.6667, 1.0, 0.6667, 1.0, 0.6667, 1.0, 0.75, 1.0, 0.6667, 1.0, 0.6667, 1.0, 0.75, 1.0, 0.6667, 1.0, 0.6667, 1.0, 0.6667, 1.0, 0.6667, 1.0, 0.6667, 1.0, 0.6667, 1.0, 0.6667, 1.0, 0.6667, 1.0, 0.75, 1.0, 0.6667, 1.0, 0.6667, 1.0, 0.75, 1.0, 0.6667, 1.0, 0.75, 1.0, 0.75, 1.0, 0.6667, 1.0, 0.6667, 1.0, 0.6667, 1.0, 0.6667, 1.0, 0.6667, 1.0, 0.75, 1.0, 0.6667, 1.0, 0.6667, 1.0, 0.75, 1.0, 0.6667, 1.0, 0.75, 1.0, 0.75, 1.0, 0.6667, 1.0, 0.75, 1.0, 0.75, 1.0, 0.75, 1.0, 0.75, 1.0, 0.6667, 1.0, 0.75, 1.0, 0.75, 1.0, 0.6667, 1.0, 0.75, 1.0, 0.6667, 1.0, 0.6667, 1.0, 0.75, 1.0, 0.6667, 1.0, 0.75, 1.0, 0.75, 1.0, 0.6667, 1.0, 0.75, 1.0, 0.75, 1.0, 0.75, 1.0, 0.75, 1.0, 0.6667, 1.0, 0.75, 1.0, 0.75, 1.0, 0.6667, 1.0, 0.75, 1.0, 0.75, 1.0, 0.75, 1.0, 0.75, 1.0, 0.6667, 1.0, 0.6667, 1.0, 0.6667, 1.0, 0.6667, 1.0, 0.75, 1.0, 0.6667, 1.0, 0.6667, 1.0, 0.75, 1.0, 0.25, 1.0, 0.3333, 1.0, 0.3333, 1.0, 0.25, 1.0, 0.3333, 1.0, 0.3333, 1.0, 0.3333, 1.0, 0.3333, 1.0, 0.25, 1.0, 0.3333, 1.0, 0.3333, 1.0, 0.25, 1.0, 0.3333, 1.0, 0.25, 1.0, 0.25, 1.0, 0.3333, 1.0, 0.25, 1.0, 0.25, 1.0, 0.25, 1.0, 0.25, 1.0, 0.3333, 1.0, 0.25, 1.0, 0.25, 1.0, 0.3333, 1.0, 0.25, 1.0, 0.25, 1.0, 0.25, 1.0, 0.25, 1.0, 0.3333, 1.0, 0.3333, 1.0, 0.3333, 1.0, 0.3333, 1.0, 0.25, 1.0, 0.3333, 1.0, 0.3333, 1.0, 0.25, 1.0, 0.3333, 1.0, 0.3333, 1.0, 0.3333, 1.0, 0.3333, 1.0, 0.25, 1.0, 0.3333, 1.0, 0.3333, 1.0, 0.25, 1.0, 0.3333, 1.0, 0.25, 1.0, 0.25, 1.0, 0.3333, 1.0, 0.25, 1.0, 0.25, 1.0, 0.25, 1.0, 0.25, 1.0, 0.3333, 1.0, 0.25, 1.0, 0.25, 1.0, 0.3333, 1.0, 0.25, 1.0, 0.25, 1.0, 0.25, 1.0, 0.25, 1.0, 0.3333, 1.0, 0.3333, 1.0, 0.3333, 1.0, 0.3333, 1.0, 0.25, 1.0, 0.3333, 1.0, 0.3333, 1.0, 0.25, 1.0, 0.3333, 1.0, 0.3333, 1.0, 0.3333, 1.0, 0.3333, 1.0, 0.25, 1.0, 0.3333, 1.0, 0.3333, 1.0, 0.25, 1.0, 0.3333, 1.0, 0.25, 1.0, 0.25, 1.0, 0.3333, 1.0, 0.3333, 1.0, 0.25, 1.0, 0.25, 1.0, 0.3333, 1.0, 0.3333, 1.0, 0.25, 1.0, 0.25, 1.0, 0.3333, 1.0, 0.25, 1.0, 0.25, 1.0, 0.25, 1.0, 0.25, 1.0, 0.3333, 1.0, 0.3333, 1.0, 0.3333, 1.0, 0.3333, 1.0, 0.25, 1.0, 0.25, 1.0, 0.25, 1.0, 0.25, 1.0, 0.25, 1.0, 0.25, 1.0, 0.25, 1.0, 0.25, 1.0, 0.3333, 1.0, 0.3333, 1.0, 0.3333, 1.0, 0.3333, 1.0, 0.25, 1.0, 0.3333, 1.0, 0.3333, 1.0, 0.25, 1.0, 0.25, 1.0, 0.3333, 1.0, 0.3333, 1.0, 0.25, 1.0, 0.3333, 1.0, 0.3333, 1.0, 0.3333, 1.0, 0.3333, 1.0, 0.25, 1.0, 0.3333, 1.0, 0.3333, 1.0, 0.25, 1.0, 0.3333, 1.0, 0.25, 1.0, 0.25, 1.0, 0.3333, 1.0, 0.25, 1.0, 0.25, 1.0, 0.25, 1.0, 0.25, 1.0, 0.3333, 1.0, 0.25, 1.0, 0.25, 1.0, 0.3333, 1.0, 0.25, 1.0, 0.25, 1.0, 0.25, 1.0, 0.25, 1.0, 0.3333, 1.0, 0.3333, 1.0, 0.3333, 1.0, 0.3333, 1.0, 0.25, 1.0, 0.3333, 1.0, 0.3333, 1.0, 0.25, 1.0, 0.3333, 1.0, 0.3333, 1.0, 0.3333, 1.0, 0.3333, 1.0, 0.25, 1.0, 0.3333, 1.0, 0.3333, 1.0, 0.25, 1.0, 0.3333, 1.0, 0.25, 1.0, 0.25, 1.0, 0.3333, 1.0, 0.3333, 1.0, 0.25, 1.0, 0.25, 1.0, 0.3333, 1.0, 0.3333, 1.0, 0.25, 1.0, 0.25, 1.0, 0.3333, 1.0, 0.25, 1.0, 0.25, 1.0, 0.25, 1.0, 0.25, 1.0, 0.3333, 1.0, 0.3333, 1.0, 0.3333, 1.0, 0.3333, 1.0, 0.25, 1.0, 0.3333, 1.0, 0.3333, 1.0, 0.25, 1.0, 0.25, 1.0, 0.25, 1.0, 0.25, 1.0, 0.25, 1.0, 0.3333, 1.0, 0.3333, 1.0, 0.3333, 1.0, 0.3333, 1.0, 0.25, 1.0, 0.3333, 1.0, 0.3333, 1.0, 0.25, 1.0, 0.3333, 1.0, 0.25, 1.0, 0.25, 1.0, 0.3333, 1.0, 0.3333, 1.0, 0.25, 1.0, 0.25, 1.0, 0.3333, 1.0, 0.25, 1.0, 0.25, 1.0, 0.25, 1.0, 0.25, 1.0, 0.3333, 1.0, 0.3333, 1.0, 0.3333, 1.0, 0.3333, 1.0, 0.25, 1.0, 0.25, 1.0, 0.25, 1.0, 0.25, 1.0, 0.25, 1.0, 0.25, 1.0, 0.25, 1.0, 0.25, 1.0, 0.3333, 1.0, 0.3333, 1.0, 0.3333, 1.0, 0.3333, 1.0, 0.25, 1.0, 0.3333, 1.0, 0.3333, 1.0, 0.25, 1.0, 0.25, 1.0, 0.3333, 1.0, 0.3333, 1.0, 0.25, 1.0, 0.3333, 1.0, 0.3333, 1.0, 0.3333, 1.0, 0.3333, 1.0, 0.25, 1.0, 0.3333, 1.0, 0.3333, 1.0, 0.25, 1.0, 0.3333, 1.0, 0.25, 1.0, 0.25, 1.0, 0.3333, 1.0, 0.25, 1.0, 0.25, 1.0, 0.25, 1.0, 0.25, 1.0, 0.3333, 1.0, 0.25, 1.0, 0.25, 1.0, 0.3333, 1.0, 0.25, 1.0, 0.25, 1.0, 0.25, 1.0, 0.25, 1.0, 0.3333, 1.0, 0.3333, 1.0, 0.3333, 1.0, 0.3333, 1.0, 0.25, 1.0, 0.25, 1.0, 0.25, 1.0, 0.25, 1.0, 0.3333, 1.0, 0.3333, 1.0, 0.3333, 1.0, 0.3333, 1.0, 0.25, 1.0, 0.3333, 1.0, 0.3333, 1.0, 0.25, 1.0, 0.3333, 1.0, 0.25, 1.0, 0.25, 1.0, 0.3333, 1.0, 0.25, 1.0, 0.3333, 1.0, 0.3333, 1.0, 0.25, 1.0, 0.3333, 1.0, 0.3333, 1.0, 0.3333, 1.0, 0.3333, 1.0, 0.25, 1.0, 0.3333, 1.0, 0.3333, 1.0, 0.25, 1.0, 0.3333, 1.0, 0.25, 1.0, 0.25, 1.0, 0.3333, 1.0, 0.25, 1.0, 0.3333, 1.0, 0.3333, 1.0, 0.25, 1.0, 0.3333, 1.0, 0.25, 1.0, 0.25, 1.0, 0.3333, 1.0, 0.25, 1.0, 0.25, 1.0, 0.25, 1.0, 0.25, 1.0, 0.3333, 1.0, 0.3333, 1.0, 0.3333, 1.0, 0.3333, 1.0, 0.75, 1.0, 0.6667, 1.0, 0.6667, 1.0, 0.75, 1.0, 0.75, 1.0, 0.75, 1.0, 0.75, 1.0, 0.75, 1.0, 0.75, 1.0, 0.6667, 1.0, 0.6667, 1.0, 0.75, 1.0, 0.6667, 1.0, 0.6667, 1.0, 0.6667, 1.0, 0.6667, 1.0, 0.6667, 1.0, 0.75, 1.0, 0.75, 1.0, 0.6667, 1.0, 0.6667, 1.0, 0.75, 1.0, 0.75, 1.0, 0.6667, 1.0, 0.75, 1.0, 0.75, 1.0, 0.75, 1.0, 0.75, 1.0, 0.6667, 1.0, 0.6667, 1.0, 0.6667, 1.0, 0.6667, 1.0, 0.6667, 1.0, 0.6667, 1.0, 0.6667, 1.0, 0.6667, 1.0, 0.75, 1.0, 0.75, 1.0, 0.75, 1.0, 0.75, 1.0, 0.6667, 1.0, 0.6667, 1.0, 0.6667, 1.0, 0.6667, 1.0, 0.75, 1.0, 0.6667, 1.0, 0.6667, 1.0, 0.75, 1.0, 0.6667, 1.0, 0.75, 1.0, 0.75, 1.0, 0.6667, 1.0, 0.75, 1.0, 0.6667, 1.0, 0.6667, 1.0, 0.75, 1.0, 0.6667, 1.0, 0.75, 1.0, 0.75, 1.0, 0.6667, 1.0, 0.75, 1.0, 0.75, 1.0, 0.75, 1.0, 0.75, 1.0, 0.75, 1.0, 0.75, 1.0, 0.75, 1.0, 0.75, 1.0, 0.75, 1.0, 0.75, 1.0, 0.75, 1.0, 0.75, 1.0, 0.6667, 1.0, 0.6667, 1.0, 0.6667, 1.0, 0.6667, 1.0, 0.75, 1.0, 0.6667, 1.0, 0.6667, 1.0, 0.75, 1.0, 0.6667, 1.0, 0.6667, 1.0, 0.6667, 1.0, 0.6667, 1.0, 0.6667, 1.0, 0.6667, 1.0, 0.6667, 1.0, 0.6667, 1.0, 0.75, 1.0, 0.6667, 1.0, 0.6667, 1.0, 0.75, 1.0, 0.6667, 1.0, 0.75, 1.0, 0.75, 1.0, 0.6667, 1.0, 0.6667, 1.0, 0.75, 1.0, 0.75, 1.0, 0.6667, 1.0, 0.75, 1.0, 0.6667, 1.0, 0.6667, 1.0, 0.75, 1.0, 0.6667, 1.0, 0.75, 1.0, 0.75, 1.0, 0.6667, 1.0, 0.75, 1.0, 0.75, 1.0, 0.75, 1.0, 0.75, 1.0])
me_cylinder_001.update()
me_icosphere_001 = bpy.data.meshes.new('Icosphere.001')
me_icosphere_001.from_pydata([(0.1292, 0.03819, -4.883), (4.211, -2.679, -2.488), (-2.031, -4.014, -2.066), (-5.485, 0.8037, -2.739), (-2.343, 4.562, -2.955), (5.002, 2.523, -2.14), (2.418, -4.101, 2.694), (-2.517, -2.803, 1.471), (-4.746, 1.94, 3.84), (4.001, 4.442, 1.347), (4.472, 0.0, 2.236), (-0.6305, 0.07416, 5.774), (-1.576, -2.561, -5.09), (3.092, -1.635, -4.885), (1.369, -4.179, -3.325), (6.231, -0.156, -2.784), (2.127, 1.545, -4.253), (-4.854, 1.163, -3.71), (-5.402, -1.662, -3.389), (-0.867, 2.203, -5.504), (-4.893, 0.6301, -4.363), (0.3535, 4.354, -3.347), (5.998, -1.605, 0.06335), (6.14, 1.44, 0.09612), (0.7147, -4.849, 0.487), (4.182, -4.105, 0.06335), (-4.755, -1.545, 0.0), (-2.224, -3.894, 0.487), (-3.858, 3.257, -0.3813), (-5.32, -0.9357, 1.005), (4.951, 3.959, -0.04441), (-0.4823, 6.094, -0.6159), (5.631, -2.829, 2.734), (-0.5997, -3.894, 3.116), (-4.28, -0.8634, 3.467), (-2.584, 4.984, 2.552), (6.06, 2.688, 1.74), (1.218, -2.273, 5.485), (2.629, 0.0, 4.253), (-1.656, -1.646, 4.262), (-3.875, 1.699, 4.074), (-0.3292, 2.928, 3.23)], [], [(0, 13, 12), (1, 13, 15), (0, 12, 17), (0, 17, 19), (0, 19, 16), (1, 15, 22), (2, 14, 24), (3, 18, 26), (4, 20, 28), (5, 21, 30), (1, 22, 25), (2, 24, 27), (3, 26, 29), (4, 28, 31), (5, 30, 23), (6, 32, 37), (7, 33, 39), (8, 34, 40), (9, 35, 41), (10, 36, 38), (38, 41, 11), (38, 36, 41), (36, 9, 41), (41, 40, 11), (41, 35, 40), (35, 8, 40), (40, 39, 11), (40, 34, 39), (34, 7, 39), (39, 37, 11), (39, 33, 37), (33, 6, 37), (37, 38, 11), (37, 32, 38), (32, 10, 38), (23, 36, 10), (23, 30, 36), (30, 9, 36), (31, 35, 9), (31, 28, 35), (28, 8, 35), (29, 34, 8), (29, 26, 34), (26, 7, 34), (27, 33, 7), (27, 24, 33), (24, 6, 33), (25, 32, 6), (25, 22, 32), (22, 10, 32), (30, 31, 9), (30, 21, 31), (21, 4, 31), (28, 29, 8), (28, 20, 29), (20, 3, 29), (26, 27, 7), (26, 18, 27), (18, 2, 27), (24, 25, 6), (24, 14, 25), (14, 1, 25), (22, 23, 10), (22, 15, 23), (15, 5, 23), (16, 21, 5), (16, 19, 21), (19, 4, 21), (19, 20, 4), (19, 17, 20), (17, 3, 20), (17, 18, 3), (17, 12, 18), (12, 2, 18), (15, 16, 5), (15, 13, 16), (13, 0, 16), (12, 14, 2), (12, 13, 14), (13, 1, 14)])
_uv = me_icosphere_001.uv_layers.new(name='UVMap')
_uv.uv.foreach_set('vector', [0.1818, 0.0, 0.2273, 0.07873, 0.1364, 0.07873, 0.2727, 0.1575, 0.3182, 0.07873, 0.3636, 0.1575, 0.9091, 0.0, 0.9545, 0.07873, 0.8636, 0.07873, 0.7273, 0.0, 0.7727, 0.07873, 0.6818, 0.07873, 0.5455, 0.0, 0.5909, 0.07873, 0.5, 0.07873, 0.2727, 0.1575, 0.3636, 0.1575, 0.3182, 0.2362, 0.09091, 0.1575, 0.1818, 0.1575, 0.1364, 0.2362, 0.8182, 0.1575, 0.9091, 0.1575, 0.8636, 0.2362, 0.6364, 0.1575, 0.7273, 0.1575, 0.6818, 0.2362, 0.4545, 0.1575, 0.5455, 0.1575, 0.5, 0.2362, 0.2727, 0.1575, 0.3182, 0.2362, 0.2273, 0.2362, 0.09091, 0.1575, 0.1364, 0.2362, 0.04546, 0.2362, 0.8182, 0.1575, 0.8636, 0.2362, 0.7727, 0.2362, 0.6364, 0.1575, 0.6818, 0.2362, 0.5909, 0.2362, 0.4545, 0.1575, 0.5, 0.2362, 0.4091, 0.2362, 0.1818, 0.3149, 0.2727, 0.3149, 0.2273, 0.3937, 0.0, 0.3149, 0.09091, 0.3149, 0.04546, 0.3937, 0.7273, 0.3149, 0.8182, 0.3149, 0.7727, 0.3937, 0.5455, 0.3149, 0.6364, 0.3149, 0.5909, 0.3937, 0.3636, 0.3149, 0.4545, 0.3149, 0.4091, 0.3937, 0.4091, 0.3937, 0.5, 0.3937, 0.4545, 0.4724, 0.4091, 0.3937, 0.4545, 0.3149, 0.5, 0.3937, 0.4545, 0.3149, 0.5455, 0.3149, 0.5, 0.3937, 0.5909, 0.3937, 0.6818, 0.3937, 0.6364, 0.4724, 0.5909, 0.3937, 0.6364, 0.3149, 0.6818, 0.3937, 0.6364, 0.3149, 0.7273, 0.3149, 0.6818, 0.3937, 0.7727, 0.3937, 0.8636, 0.3937, 0.8182, 0.4724, 0.7727, 0.3937, 0.8182, 0.3149, 0.8636, 0.3937, 0.8182, 0.3149, 0.9091, 0.3149, 0.8636, 0.3937, 0.04546, 0.3937, 0.1364, 0.3937, 0.09091, 0.4724, 0.04546, 0.3937, 0.09091, 0.3149, 0.1364, 0.3937, 0.09091, 0.3149, 0.1818, 0.3149, 0.1364, 0.3937, 0.2273, 0.3937, 0.3182, 0.3937, 0.2727, 0.4724, 0.2273, 0.3937, 0.2727, 0.3149, 0.3182, 0.3937, 0.2727, 0.3149, 0.3636, 0.3149, 0.3182, 0.3937, 0.4091, 0.2362, 0.4545, 0.3149, 0.3636, 0.3149, 0.4091, 0.2362, 0.5, 0.2362, 0.4545, 0.3149, 0.5, 0.2362, 0.5455, 0.3149, 0.4545, 0.3149, 0.5909, 0.2362, 0.6364, 0.3149, 0.5455, 0.3149, 0.5909, 0.2362, 0.6818, 0.2362, 0.6364, 0.3149, 0.6818, 0.2362, 0.7273, 0.3149, 0.6364, 0.3149, 0.7727, 0.2362, 0.8182, 0.3149, 0.7273, 0.3149, 0.7727, 0.2362, 0.8636, 0.2362, 0.8182, 0.3149, 0.8636, 0.2362, 0.9091, 0.3149, 0.8182, 0.3149, 0.04546, 0.2362, 0.09091, 0.3149, 0.0, 0.3149, 0.04546, 0.2362, 0.1364, 0.2362, 0.09091, 0.3149, 0.1364, 0.2362, 0.1818, 0.3149, 0.09091, 0.3149, 0.2273, 0.2362, 0.2727, 0.3149, 0.1818, 0.3149, 0.2273, 0.2362, 0.3182, 0.2362, 0.2727, 0.3149, 0.3182, 0.2362, 0.3636, 0.3149, 0.2727, 0.3149, 0.5, 0.2362, 0.5909, 0.2362, 0.5455, 0.3149, 0.5, 0.2362, 0.5455, 0.1575, 0.5909, 0.2362, 0.5455, 0.1575, 0.6364, 0.1575, 0.5909, 0.2362, 0.6818, 0.2362, 0.7727, 0.2362, 0.7273, 0.3149, 0.6818, 0.2362, 0.7273, 0.1575, 0.7727, 0.2362, 0.7273, 0.1575, 0.8182, 0.1575, 0.7727, 0.2362, 0.8636, 0.2362, 0.9545, 0.2362, 0.9091, 0.3149, 0.8636, 0.2362, 0.9091, 0.1575, 0.9545, 0.2362, 0.9091, 0.1575, 1.0, 0.1575, 0.9545, 0.2362, 0.1364, 0.2362, 0.2273, 0.2362, 0.1818, 0.3149, 0.1364, 0.2362, 0.1818, 0.1575, 0.2273, 0.2362, 0.1818, 0.1575, 0.2727, 0.1575, 0.2273, 0.2362, 0.3182, 0.2362, 0.4091, 0.2362, 0.3636, 0.3149, 0.3182, 0.2362, 0.3636, 0.1575, 0.4091, 0.2362, 0.3636, 0.1575, 0.4545, 0.1575, 0.4091, 0.2362, 0.5, 0.07873, 0.5455, 0.1575, 0.4545, 0.1575, 0.5, 0.07873, 0.5909, 0.07873, 0.5455, 0.1575, 0.5909, 0.07873, 0.6364, 0.1575, 0.5455, 0.1575, 0.6818, 0.07873, 0.7273, 0.1575, 0.6364, 0.1575, 0.6818, 0.07873, 0.7727, 0.07873, 0.7273, 0.1575, 0.7727, 0.07873, 0.8182, 0.1575, 0.7273, 0.1575, 0.8636, 0.07873, 0.9091, 0.1575, 0.8182, 0.1575, 0.8636, 0.07873, 0.9545, 0.07873, 0.9091, 0.1575, 0.9545, 0.07873, 1.0, 0.1575, 0.9091, 0.1575, 0.3636, 0.1575, 0.4091, 0.07873, 0.4545, 0.1575, 0.3636, 0.1575, 0.3182, 0.07873, 0.4091, 0.07873, 0.3182, 0.07873, 0.3636, 0.0, 0.4091, 0.07873, 0.1364, 0.07873, 0.1818, 0.1575, 0.09091, 0.1575, 0.1364, 0.07873, 0.2273, 0.07873, 0.1818, 0.1575, 0.2273, 0.07873, 0.2727, 0.1575, 0.1818, 0.1575])
me_icosphere_001.update()
me_icosphere_002 = bpy.data.meshes.new('Icosphere.002')
me_icosphere_002.from_pydata([(0.1292, 0.03819, -4.883), (4.211, -2.679, -2.488), (-2.031, -4.014, -2.066), (-5.485, 0.8037, -2.739), (-2.343, 4.562, -2.955), (5.002, 2.523, -2.14), (2.418, -4.101, 2.694), (-2.517, -2.803, 1.471), (-4.746, 1.94, 3.84), (4.001, 4.442, 1.347), (4.472, 0.0, 2.236), (-0.6305, 0.07416, 5.774), (-1.576, -2.561, -5.09), (3.092, -1.635, -4.885), (1.369, -4.179, -3.325), (6.231, -0.156, -2.784), (2.127, 1.545, -4.253), (-4.854, 1.163, -3.71), (-5.402, -1.662, -3.389), (-0.867, 2.203, -5.504), (-4.893, 0.6301, -4.363), (0.3535, 4.354, -3.347), (5.998, -1.605, 0.06335), (6.14, 1.44, 0.09612), (0.7147, -4.849, 0.487), (4.182, -4.105, 0.06335), (-4.755, -1.545, 0.0), (-2.224, -3.894, 0.487), (-3.858, 3.257, -0.3813), (-5.32, -0.9357, 1.005), (4.951, 3.959, -0.04441), (-0.4823, 6.094, -0.6159), (5.631, -2.829, 2.734), (-0.5997, -3.894, 3.116), (-4.28, -0.8634, 3.467), (-2.584, 4.984, 2.552), (6.06, 2.688, 1.74), (1.218, -2.273, 5.485), (2.629, 0.0, 4.253), (-1.656, -1.646, 4.262), (-3.875, 1.699, 4.074), (-0.3292, 2.928, 3.23)], [], [(0, 13, 12), (1, 13, 15), (0, 12, 17), (0, 17, 19), (0, 19, 16), (1, 15, 22), (2, 14, 24), (3, 18, 26), (4, 20, 28), (5, 21, 30), (1, 22, 25), (2, 24, 27), (3, 26, 29), (4, 28, 31), (5, 30, 23), (6, 32, 37), (7, 33, 39), (8, 34, 40), (9, 35, 41), (10, 36, 38), (38, 41, 11), (38, 36, 41), (36, 9, 41), (41, 40, 11), (41, 35, 40), (35, 8, 40), (40, 39, 11), (40, 34, 39), (34, 7, 39), (39, 37, 11), (39, 33, 37), (33, 6, 37), (37, 38, 11), (37, 32, 38), (32, 10, 38), (23, 36, 10), (23, 30, 36), (30, 9, 36), (31, 35, 9), (31, 28, 35), (28, 8, 35), (29, 34, 8), (29, 26, 34), (26, 7, 34), (27, 33, 7), (27, 24, 33), (24, 6, 33), (25, 32, 6), (25, 22, 32), (22, 10, 32), (30, 31, 9), (30, 21, 31), (21, 4, 31), (28, 29, 8), (28, 20, 29), (20, 3, 29), (26, 27, 7), (26, 18, 27), (18, 2, 27), (24, 25, 6), (24, 14, 25), (14, 1, 25), (22, 23, 10), (22, 15, 23), (15, 5, 23), (16, 21, 5), (16, 19, 21), (19, 4, 21), (19, 20, 4), (19, 17, 20), (17, 3, 20), (17, 18, 3), (17, 12, 18), (12, 2, 18), (15, 16, 5), (15, 13, 16), (13, 0, 16), (12, 14, 2), (12, 13, 14), (13, 1, 14)])
_uv = me_icosphere_002.uv_layers.new(name='UVMap')
_uv.uv.foreach_set('vector', [0.1818, 0.0, 0.2273, 0.07873, 0.1364, 0.07873, 0.2727, 0.1575, 0.3182, 0.07873, 0.3636, 0.1575, 0.9091, 0.0, 0.9545, 0.07873, 0.8636, 0.07873, 0.7273, 0.0, 0.7727, 0.07873, 0.6818, 0.07873, 0.5455, 0.0, 0.5909, 0.07873, 0.5, 0.07873, 0.2727, 0.1575, 0.3636, 0.1575, 0.3182, 0.2362, 0.09091, 0.1575, 0.1818, 0.1575, 0.1364, 0.2362, 0.8182, 0.1575, 0.9091, 0.1575, 0.8636, 0.2362, 0.6364, 0.1575, 0.7273, 0.1575, 0.6818, 0.2362, 0.4545, 0.1575, 0.5455, 0.1575, 0.5, 0.2362, 0.2727, 0.1575, 0.3182, 0.2362, 0.2273, 0.2362, 0.09091, 0.1575, 0.1364, 0.2362, 0.04546, 0.2362, 0.8182, 0.1575, 0.8636, 0.2362, 0.7727, 0.2362, 0.6364, 0.1575, 0.6818, 0.2362, 0.5909, 0.2362, 0.4545, 0.1575, 0.5, 0.2362, 0.4091, 0.2362, 0.1818, 0.3149, 0.2727, 0.3149, 0.2273, 0.3937, 0.0, 0.3149, 0.09091, 0.3149, 0.04546, 0.3937, 0.7273, 0.3149, 0.8182, 0.3149, 0.7727, 0.3937, 0.5455, 0.3149, 0.6364, 0.3149, 0.5909, 0.3937, 0.3636, 0.3149, 0.4545, 0.3149, 0.4091, 0.3937, 0.4091, 0.3937, 0.5, 0.3937, 0.4545, 0.4724, 0.4091, 0.3937, 0.4545, 0.3149, 0.5, 0.3937, 0.4545, 0.3149, 0.5455, 0.3149, 0.5, 0.3937, 0.5909, 0.3937, 0.6818, 0.3937, 0.6364, 0.4724, 0.5909, 0.3937, 0.6364, 0.3149, 0.6818, 0.3937, 0.6364, 0.3149, 0.7273, 0.3149, 0.6818, 0.3937, 0.7727, 0.3937, 0.8636, 0.3937, 0.8182, 0.4724, 0.7727, 0.3937, 0.8182, 0.3149, 0.8636, 0.3937, 0.8182, 0.3149, 0.9091, 0.3149, 0.8636, 0.3937, 0.04546, 0.3937, 0.1364, 0.3937, 0.09091, 0.4724, 0.04546, 0.3937, 0.09091, 0.3149, 0.1364, 0.3937, 0.09091, 0.3149, 0.1818, 0.3149, 0.1364, 0.3937, 0.2273, 0.3937, 0.3182, 0.3937, 0.2727, 0.4724, 0.2273, 0.3937, 0.2727, 0.3149, 0.3182, 0.3937, 0.2727, 0.3149, 0.3636, 0.3149, 0.3182, 0.3937, 0.4091, 0.2362, 0.4545, 0.3149, 0.3636, 0.3149, 0.4091, 0.2362, 0.5, 0.2362, 0.4545, 0.3149, 0.5, 0.2362, 0.5455, 0.3149, 0.4545, 0.3149, 0.5909, 0.2362, 0.6364, 0.3149, 0.5455, 0.3149, 0.5909, 0.2362, 0.6818, 0.2362, 0.6364, 0.3149, 0.6818, 0.2362, 0.7273, 0.3149, 0.6364, 0.3149, 0.7727, 0.2362, 0.8182, 0.3149, 0.7273, 0.3149, 0.7727, 0.2362, 0.8636, 0.2362, 0.8182, 0.3149, 0.8636, 0.2362, 0.9091, 0.3149, 0.8182, 0.3149, 0.04546, 0.2362, 0.09091, 0.3149, 0.0, 0.3149, 0.04546, 0.2362, 0.1364, 0.2362, 0.09091, 0.3149, 0.1364, 0.2362, 0.1818, 0.3149, 0.09091, 0.3149, 0.2273, 0.2362, 0.2727, 0.3149, 0.1818, 0.3149, 0.2273, 0.2362, 0.3182, 0.2362, 0.2727, 0.3149, 0.3182, 0.2362, 0.3636, 0.3149, 0.2727, 0.3149, 0.5, 0.2362, 0.5909, 0.2362, 0.5455, 0.3149, 0.5, 0.2362, 0.5455, 0.1575, 0.5909, 0.2362, 0.5455, 0.1575, 0.6364, 0.1575, 0.5909, 0.2362, 0.6818, 0.2362, 0.7727, 0.2362, 0.7273, 0.3149, 0.6818, 0.2362, 0.7273, 0.1575, 0.7727, 0.2362, 0.7273, 0.1575, 0.8182, 0.1575, 0.7727, 0.2362, 0.8636, 0.2362, 0.9545, 0.2362, 0.9091, 0.3149, 0.8636, 0.2362, 0.9091, 0.1575, 0.9545, 0.2362, 0.9091, 0.1575, 1.0, 0.1575, 0.9545, 0.2362, 0.1364, 0.2362, 0.2273, 0.2362, 0.1818, 0.3149, 0.1364, 0.2362, 0.1818, 0.1575, 0.2273, 0.2362, 0.1818, 0.1575, 0.2727, 0.1575, 0.2273, 0.2362, 0.3182, 0.2362, 0.4091, 0.2362, 0.3636, 0.3149, 0.3182, 0.2362, 0.3636, 0.1575, 0.4091, 0.2362, 0.3636, 0.1575, 0.4545, 0.1575, 0.4091, 0.2362, 0.5, 0.07873, 0.5455, 0.1575, 0.4545, 0.1575, 0.5, 0.07873, 0.5909, 0.07873, 0.5455, 0.1575, 0.5909, 0.07873, 0.6364, 0.1575, 0.5455, 0.1575, 0.6818, 0.07873, 0.7273, 0.1575, 0.6364, 0.1575, 0.6818, 0.07873, 0.7727, 0.07873, 0.7273, 0.1575, 0.7727, 0.07873, 0.8182, 0.1575, 0.7273, 0.1575, 0.8636, 0.07873, 0.9091, 0.1575, 0.8182, 0.1575, 0.8636, 0.07873, 0.9545, 0.07873, 0.9091, 0.1575, 0.9545, 0.07873, 1.0, 0.1575, 0.9091, 0.1575, 0.3636, 0.1575, 0.4091, 0.07873, 0.4545, 0.1575, 0.3636, 0.1575, 0.3182, 0.07873, 0.4091, 0.07873, 0.3182, 0.07873, 0.3636, 0.0, 0.4091, 0.07873, 0.1364, 0.07873, 0.1818, 0.1575, 0.09091, 0.1575, 0.1364, 0.07873, 0.2273, 0.07873, 0.1818, 0.1575, 0.2273, 0.07873, 0.2727, 0.1575, 0.1818, 0.1575])
me_icosphere_002.update()

# ---- objects
ob_cylinder = bpy.data.objects.new('Cylinder', me_cylinder_001)
ob_icosphere = bpy.data.objects.new('Icosphere', me_icosphere_001)
ob_icosphere_001 = bpy.data.objects.new('Icosphere.001', me_icosphere_002)

# ---- transforms, parenting, visibility, modifiers, constraints
ob_cylinder.location = (0.0, 0.0, 0.0)
ob_icosphere.location = (0.4144, 0.0, 23.55)
ob_icosphere.rotation_euler = (0.0, -0.0, -0.03899)
ob_icosphere.scale = (2.166, 1.604, 1.788)
ob_icosphere_001.location = (3.409, 2.292e-06, 11.53)
ob_icosphere_001.rotation_euler = (0.0, -0.0, -0.03899)
ob_icosphere_001.scale = (0.2405, 0.2641, 0.1704)

# ---- collection membership
col_collection.objects.link(ob_cylinder)
col_collection.objects.link(ob_icosphere)
col_collection.objects.link(ob_icosphere_001)

# ---- scene / render settings (as saved in the file)
scene.frame_start = 1; scene.frame_end = 250; scene.frame_set(1)
scene.render.engine = 'BLENDER_EEVEE_NEXT'
bpy.context.view_layer.update()

# ---- added for rendering (the .blend has no active camera and no usable light): camera, sun
cam_auto = bpy.data.cameras.new('AutoCamera')
cam_auto.lens = 50.0
cam_auto.sensor_width = 36.0
cam_auto.clip_end = 1000.0
ob_auto_camera = bpy.data.objects.new('AutoCamera', cam_auto)
scene.collection.objects.link(ob_auto_camera)
ob_auto_camera.location = (45.0299, -51.5566, 51.4521)
ob_auto_camera.rotation_euler = (1.09748, -7.21219e-08, 0.694738)
scene.camera = ob_auto_camera
light_auto_sun = bpy.data.lights.new('AutoSun', 'SUN')
light_auto_sun.energy = 3.0
light_auto_sun.angle = 0.0523599
ob_auto_sun = bpy.data.objects.new('AutoSun', light_auto_sun)
scene.collection.objects.link(ob_auto_sun)
ob_auto_sun.rotation_euler = (0.872665, 0.174533, 0.523599)
bpy.context.view_layer.update()
